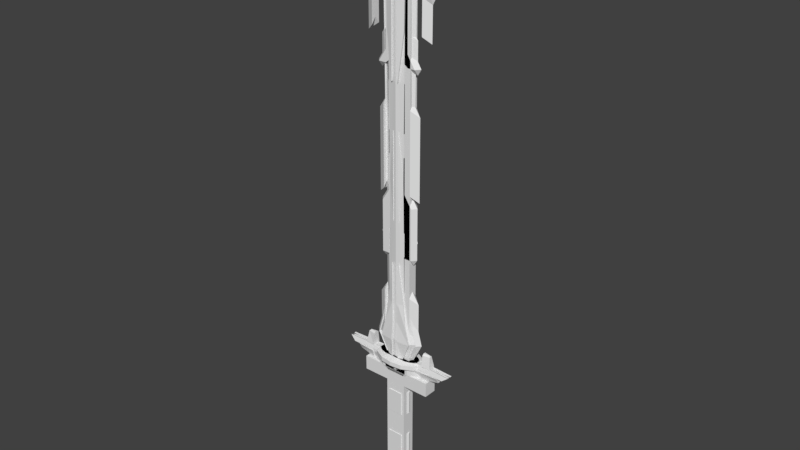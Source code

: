 # Source: Swords.blend  (saved by Blender 2.80.75; exported with 4.5.12 LTS)
import bpy
from mathutils import Matrix  # noqa: F401  (used for matrix-valued properties, if any)

bpy.ops.wm.read_factory_settings(use_empty=True)
scene = bpy.context.scene
scene.name = 'Scene'

# ---- collections
col_blades = bpy.data.collections.new('Blades'); scene.collection.children.link(col_blades)
col_whip = bpy.data.collections.new('Whip'); col_blades.children.link(col_whip)
col_reinforced = bpy.data.collections.new('Reinforced'); col_blades.children.link(col_reinforced)
col_absorb = bpy.data.collections.new('Absorb'); col_blades.children.link(col_absorb)
col_guards = bpy.data.collections.new('Guards'); scene.collection.children.link(col_guards)
col_handles = bpy.data.collections.new('Handles'); scene.collection.children.link(col_handles)
col_references = bpy.data.collections.new('References'); scene.collection.children.link(col_references)
col_linked_files = bpy.data.collections.new('Linked Files'); scene.collection.children.link(col_linked_files)

# ---- world
world_world = bpy.data.worlds.new('World'); scene.world = world_world
world_world.color = (0.05088, 0.05088, 0.05088)
world_world.use_sun_shadow = False
world_world.sun_shadow_jitter_overblur = 0.0

# ---- meshes
me_single_sword_reference = bpy.data.meshes.new('Single Sword Reference')
me_single_sword_reference.from_pydata([(0.07, -0.075, 1.49e-08), (0.07, -0.04523, 0.1), (0.25, -0.04523, 0.9), (0.07, -0.075, 0.1), (0.1, -0.025, 1.49e-08), (0.1, 0.0, 1.49e-08), (0.1, 0.0, 0.1), (0.07, 0.0, 0.1), (0.25, 0.0, 0.9), (0.07, -0.04523, 0.9), (0.1, 0.0, 1.49e-08), (0.07, -0.04523, 1.49e-08), (0.07, 0.0, 0.9), (0.1, -0.025, 0.1), (0.25, -0.04523, 1.0), (0.25, 0.0, 1.0), (0.1, -0.04523, 1.0), (0.1, 0.0, 1.0), (0.1, -0.03, 1.0), (0.1, -0.03, 3.7), (-0.07, -0.075, 1.49e-08), (0.0, -0.075, 1.49e-08), (-0.07, -0.04523, 0.1), (-0.25, -0.04523, 0.9), (-0.07, -0.075, 0.1), (0.0, -0.075, 0.1), (0.0, 0.0, 1.49e-08), (-0.1, -0.025, 1.49e-08), (-0.1, 0.0, 1.49e-08), (-0.1, 0.0, 0.1), (-0.07, 0.0, 0.1), (-0.25, 0.0, 0.9), (-0.07, -0.04523, 0.9), (0.0, -0.04523, 0.1), (-0.1, 0.0, 1.49e-08), (-0.07, -0.04523, 1.49e-08), (0.0, 0.0, 0.1), (0.0, -0.04523, 0.9), (-0.07, 0.0, 0.9), (-0.1, -0.025, 0.1), (0.0, -0.04523, 1.49e-08), (-0.25, -0.04523, 1.0), (-0.25, 0.0, 1.0), (-0.1, -0.04523, 1.0), (-0.1, 0.0, 1.0), (0.0, -0.04523, 1.0), (0.0, 0.0, 1.0), (-0.1, 0.0, 1.0), (-0.03, -0.03, 1.0), (-0.1, 0.0, 3.7), (0.1, -0.03, 3.9), (-0.03, -0.03, 3.7), (0.1, 0.0, 4.0), (0.1, 0.0, 3.7), (0.1, 0.0, 3.9)], [], [(3, 13, 1), (12, 8, 2, 9), (3, 25, 21, 0), (7, 1, 13, 6), (40, 11, 0, 21), (26, 10, 11, 40), (0, 4, 13, 3), (6, 13, 4, 5), (1, 33, 25, 3), (1, 9, 37, 33), (36, 7, 10, 26), (7, 12, 9, 1), (10, 7, 6, 5), (11, 10, 5, 4), (11, 4, 0), (2, 8, 15, 14), (14, 15, 17, 16), (2, 14, 16, 9), (16, 45, 9), (37, 9, 45), (46, 45, 16, 17), (50, 51, 19), (18, 19, 51, 48), (24, 22, 39), (38, 32, 23, 31), (24, 20, 21, 25), (30, 29, 39, 22), (40, 21, 20, 35), (26, 40, 35, 34), (20, 24, 39, 27), (29, 28, 27, 39), (22, 24, 25, 33), (22, 33, 37, 32), (36, 26, 34, 30), (30, 22, 32, 38), (34, 28, 29, 30), (35, 27, 28, 34), (35, 20, 27), (23, 41, 42, 31), (41, 43, 44, 42), (23, 32, 43, 41), (43, 32, 45), (37, 45, 32), (46, 44, 43, 45), (52, 49, 51, 50), (47, 48, 51, 49), (50, 19, 53, 54), (50, 54, 52), (19, 18, 17, 53)])
_uv = me_single_sword_reference.uv_layers.new(name='UVMap')
_uv.uv.foreach_set('vector', [0.375, 0.75, 0.375, 0.75, 0.375, 0.75, 0.5, 0.625, 0.625, 0.625, 0.625, 0.75, 0.5, 0.75, 0.375, 0.75, 0.375, 0.875, 0.375, 0.875, 0.375, 0.75, 0.375, 0.625, 0.375, 0.75, 0.375, 0.75, 0.375, 0.625, 0.25, 0.75, 0.375, 0.75, 0.375, 0.75, 0.25, 0.75, 0.25, 0.625, 0.375, 0.625, 0.375, 0.75, 0.25, 0.75, 0.375, 0.75, 0.375, 0.75, 0.375, 0.75, 0.375, 0.75, 0.375, 0.625, 0.375, 0.75, 0.375, 0.75, 0.375, 0.625, 0.375, 0.75, 0.375, 0.875, 0.375, 0.875, 0.375, 0.75, 0.375, 0.75, 0.5, 0.75, 0.5, 0.875, 0.375, 0.875, 0.0, 0.0, 0.0, 0.0, 0.0, 0.0, 0.0, 0.0, 0.375, 0.625, 0.5, 0.625, 0.5, 0.75, 0.375, 0.75, 0.0, 0.0, 0.0, 0.0, 0.0, 0.0, 0.0, 0.0, 0.375, 0.75, 0.375, 0.625, 0.375, 0.625, 0.375, 0.75, 0.375, 0.75, 0.375, 0.75, 0.375, 0.75, 0.625, 0.75, 0.625, 0.625, 0.625, 0.625, 0.625, 0.75, 0.625, 0.75, 0.625, 0.625, 0.625, 0.625, 0.625, 0.75, 0.625, 0.75, 0.625, 0.75, 0.625, 0.75, 0.5, 0.75, 0.625, 0.75, 0.0, 0.0, 0.5, 0.75, 0.5, 0.875, 0.5, 0.75, 0.0, 0.0, 0.0, 0.0, 0.0, 0.0, 0.625, 0.75, 0.625, 0.625, 0.0, 0.0, 0.0, 0.0, 0.0, 0.0, 0.0, 0.0, 0.0, 0.0, 0.0, 0.0, 0.0, 0.0, 0.375, 0.75, 0.375, 0.75, 0.375, 0.75, 0.5, 0.625, 0.5, 0.75, 0.625, 0.75, 0.625, 0.625, 0.375, 0.75, 0.375, 0.75, 0.375, 0.875, 0.375, 0.875, 0.375, 0.625, 0.375, 0.625, 0.375, 0.75, 0.375, 0.75, 0.25, 0.75, 0.25, 0.75, 0.375, 0.75, 0.375, 0.75, 0.25, 0.625, 0.25, 0.75, 0.375, 0.75, 0.375, 0.625, 0.375, 0.75, 0.375, 0.75, 0.375, 0.75, 0.375, 0.75, 0.375, 0.625, 0.375, 0.625, 0.375, 0.75, 0.375, 0.75, 0.375, 0.75, 0.375, 0.75, 0.375, 0.875, 0.375, 0.875, 0.375, 0.75, 0.375, 0.875, 0.5, 0.875, 0.5, 0.75, 0.0, 0.0, 0.0, 0.0, 0.0, 0.0, 0.0, 0.0, 0.375, 0.625, 0.375, 0.75, 0.5, 0.75, 0.5, 0.625, 0.0, 0.0, 0.0, 0.0, 0.0, 0.0, 0.0, 0.0, 0.375, 0.75, 0.375, 0.75, 0.375, 0.625, 0.375, 0.625, 0.375, 0.75, 0.375, 0.75, 0.375, 0.75, 0.625, 0.75, 0.625, 0.75, 0.625, 0.625, 0.625, 0.625, 0.625, 0.75, 0.625, 0.75, 0.625, 0.625, 0.625, 0.625, 0.625, 0.75, 0.5, 0.75, 0.625, 0.75, 0.625, 0.75, 0.625, 0.75, 0.5, 0.75, 0.0, 0.0, 0.5, 0.875, 0.0, 0.0, 0.5, 0.75, 0.0, 0.0, 0.625, 0.625, 0.625, 0.75, 0.0, 0.0, 0.0, 0.0, 0.0, 0.0, 0.0, 0.0, 0.0, 0.0, 0.0, 0.0, 0.0, 0.0, 0.0, 0.0, 0.0, 0.0, 0.0, 0.0, 0.0, 0.0, 0.0, 0.0, 0.0, 0.0, 0.0, 0.0, 0.0, 0.0, 0.0, 0.0, 0.0, 0.0, 0.0, 0.0, 0.0, 0.0, 0.0, 0.0])
me_single_sword_reference.use_remesh_preserve_volume = False
me_single_sword_reference.use_remesh_preserve_attributes = False
me_single_sword_reference.use_mirror_vertex_groups = False
me_single_sword_reference.update()
me_plane_007 = bpy.data.meshes.new('Plane.007')
me_plane_007.from_pydata([(0.045, -0.03, 2.5), (0.096, 0.0, 2.5), (0.0, -0.03, 2.68), (0.14, 0.0, 0.85), (0.045, -0.03, 0.8), (0.09, 0.0, 1.67), (0.045, -0.03, 0.85), (0.075, 0.0, 1.7), (0.075, -0.015, 2.0), (0.11, 0.0, 1.96), (0.11, 0.0, 2.25), (0.08, 0.0, 2.68), (0.05, 0.0, 2.789), (0.0, 0.0, 2.9), (0.0675, -0.0225, 0.25), (0.045, -0.03, 1.7), (0.045, -0.03, 1.0), (0.045, -0.03, 1.67), (0.045, -0.03, 2.0), (0.045, -0.03, 2.25), (0.045, -0.03, 0.4), (0.0675, -0.0225, 0.85), (0.045, -0.03, 0.1), (0.1, 0.0, -2.98e-08), (0.045, -0.03, -2.98e-08), (0.14, 0.0, 0.25), (0.09, 0.0, 1.0), (0.075, 0.0, 2.0), (0.09, 0.0, 0.8), (0.09, 0.0, 0.4), (0.09, 0.0, 0.1), (0.0675, -0.0225, 1.0), (0.0675, -0.0225, 0.4), (0.0675, -0.0225, 0.8), (0.0675, -0.0225, 0.1), (0.0725, -0.015, -2.98e-08), (0.045, 0.0, 2.5), (0.0, 0.0, 2.68), (0.045, 0.0, 0.8), (0.045, 0.0, 0.85), (0.0, 0.0, 2.9), (0.045, 0.0, 1.7), (0.045, 0.0, 1.0), (0.045, 0.0, 1.67), (0.045, 0.0, 2.0), (0.045, 0.0, 2.25), (0.045, 0.0, 0.4), (0.045, 0.0, 0.1), (0.045, 0.0, -2.98e-08), (0.041, 0.0, 2.04), (0.076, 0.0, 2.0)], [(49, 50)], [(12, 13, 2), (12, 2, 11), (1, 11, 2, 0), (18, 8, 19), (21, 31, 16, 6), (0, 19, 10, 1), (7, 8, 18, 15), (9, 10, 19, 8), (32, 20, 22, 34, 14), (34, 22, 24, 35), (34, 30, 25, 14), (35, 23, 30, 34), (32, 14, 25, 29), (3, 21, 33, 28), (31, 21, 3, 26), (4, 20, 32, 33), (29, 28, 33, 32), (21, 6, 4, 33), (8, 27, 9), (7, 27, 8), (26, 5, 17, 31), (16, 31, 17), (5, 7, 15, 17), (18, 19, 45, 44), (24, 22, 47, 48), (0, 2, 37, 36), (16, 17, 43, 42), (20, 4, 38, 46), (6, 16, 42, 39), (22, 20, 46, 47), (2, 13, 40, 37), (17, 15, 41, 43), (19, 0, 36, 45), (4, 6, 39, 38), (15, 18, 44, 41)])
_uv = me_plane_007.uv_layers.new(name='UVMap')
_uv.uv.foreach_set('vector', [0.0, 0.0, 0.0, 0.0, 0.0, 0.0, 0.0, 0.0, 0.0, 0.0, 0.0, 0.0, 0.0, 0.0, 0.0, 0.0, 0.0, 0.0, 1.0, 1.0, 0.0, 0.0, 0.0, 0.0, 0.0, 0.0, 0.0, 0.0, 0.0, 0.0, 0.0, 0.0, 0.0, 0.0, 1.0, 1.0, 0.0, 0.0, 0.0, 0.0, 0.0, 0.0, 0.0, 0.0, 0.0, 0.0, 0.0, 0.0, 0.0, 0.0, 0.0, 0.0, 0.0, 0.0, 0.0, 0.0, 0.0, 0.0, 0.0, 0.0, 0.0, 0.0, 0.0, 0.0, 0.0, 0.0, 0.0, 0.0, 0.0, 0.0, 0.0, 0.0, 0.0, 0.0, 0.0, 0.0, 0.0, 0.0, 0.0, 0.0, 0.0, 0.0, 0.0, 0.0, 0.0, 0.0, 0.0, 0.0, 0.0, 0.0, 0.0, 0.0, 0.0, 0.0, 0.0, 0.0, 0.0, 0.0, 0.0, 0.0, 0.0, 0.0, 0.0, 0.0, 0.0, 0.0, 0.0, 0.0, 0.0, 0.0, 0.0, 0.0, 0.0, 0.0, 0.0, 0.0, 0.0, 0.0, 0.0, 0.0, 0.0, 0.0, 0.0, 0.0, 0.0, 0.0, 0.0, 0.0, 0.0, 0.0, 0.0, 0.0, 0.0, 0.0, 0.0, 0.0, 0.0, 0.0, 0.0, 0.0, 0.0, 0.0, 0.0, 0.0, 0.0, 0.0, 0.0, 0.0, 0.0, 0.0, 0.0, 0.0, 0.0, 0.0, 0.0, 0.0, 0.0, 0.0, 0.0, 0.0, 0.0, 0.0, 0.0, 0.0, 0.0, 0.0, 0.0, 0.0, 0.0, 0.0, 0.0, 0.0, 0.0, 0.0, 0.0, 0.0, 0.0, 0.0, 0.0, 0.0, 0.0, 0.0, 0.0, 0.0, 0.0, 0.0, 0.0, 0.0, 0.0, 0.0, 1.0, 1.0, 0.0, 0.0, 0.0, 0.0, 1.0, 1.0, 0.0, 0.0, 0.0, 0.0, 0.0, 0.0, 0.0, 0.0, 0.0, 0.0, 0.0, 0.0, 0.0, 0.0, 0.0, 0.0, 0.0, 0.0, 0.0, 0.0, 0.0, 0.0, 0.0, 0.0, 0.0, 0.0, 0.0, 0.0, 0.0, 0.0, 0.0, 0.0, 0.0, 0.0, 0.0, 0.0, 0.0, 0.0, 0.0, 0.0, 0.0, 0.0, 0.0, 0.0, 0.0, 0.0, 0.0, 0.0, 0.0, 0.0, 1.0, 1.0, 1.0, 1.0, 0.0, 0.0, 0.0, 0.0, 0.0, 0.0, 0.0, 0.0, 0.0, 0.0, 0.0, 0.0, 0.0, 0.0, 0.0, 0.0, 0.0, 0.0])
me_plane_007.use_remesh_preserve_volume = False
me_plane_007.use_remesh_preserve_attributes = False
me_plane_007.use_mirror_vertex_groups = False
me_plane_007.update()
me_plane_009 = bpy.data.meshes.new('Plane.009')
me_plane_009.from_pydata([(0.045, -0.03, 2.5), (0.0, -0.03, 2.5), (0.0, -0.03, 2.68), (0.045, -0.03, 0.8), (0.0, -0.03, 2.25), (0.045, -0.03, 1.7), (0.045, -0.03, 1.0), (0.045, -0.03, 1.67), (0.045, -0.03, 2.0), (0.045, -0.03, 2.25), (0.045, -0.03, 0.4), (0.0, -0.03, 0.8), (0.0, -0.03, 1.7), (0.0, -0.03, 1.0), (0.0, -0.03, 1.67), (0.0, -0.03, 2.0), (0.0, -0.03, 0.4), (0.045, -0.03, 0.1), (0.0, -0.03, 0.1), (0.045, -0.03, -2.98e-08), (0.0, -0.03, -2.98e-08)], [], [(0, 2, 1), (6, 13, 11, 3), (5, 12, 14, 7), (8, 15, 12, 5), (3, 11, 16, 10), (7, 14, 13, 6), (9, 4, 15, 8), (1, 4, 9, 0), (10, 16, 18, 17), (17, 18, 20, 19)])
_uv = me_plane_009.uv_layers.new(name='UVMap')
_uv.uv.foreach_set('vector', [1.0, 1.0, 0.0, 0.0, 0.0, 0.0, 0.0, 0.0, 0.0, 0.0, 0.0, 0.0, 0.0, 0.0, 0.0, 0.0, 0.0, 0.0, 0.0, 0.0, 0.0, 0.0, 0.0, 0.0, 0.0, 0.0, 0.0, 0.0, 0.0, 0.0, 0.0, 0.0, 0.0, 0.0, 0.0, 0.0, 0.0, 0.0, 0.0, 0.0, 0.0, 0.0, 0.0, 0.0, 0.0, 0.0, 0.0, 0.0, 0.0, 0.0, 0.0, 0.0, 0.0, 0.0, 0.0, 0.0, 0.0, 0.0, 0.0, 0.0, 1.0, 1.0, 0.0, 0.0, 0.0, 0.0, 0.0, 0.0, 0.0, 0.0, 0.0, 0.0, 0.0, 0.0, 0.0, 0.0, 0.0, 0.0])
me_plane_009.use_remesh_preserve_volume = False
me_plane_009.use_remesh_preserve_attributes = False
me_plane_009.use_mirror_vertex_groups = False
me_plane_009.update()
me_plane_004 = bpy.data.meshes.new('Plane.004')
me_plane_004.from_pydata([(5.96e-08, -0.03, 0.0), (0.05, -0.02, 0.0), (0.0, -0.03, 0.2), (0.05, -0.02, 0.15), (0.1, 0.0, 0.0), (0.1, 0.0, 0.1), (0.0, 0.0, 0.2), (0.05, 0.0, 0.15), (5.96e-08, -0.03, 0.2), (0.05, -0.02, 0.15), (0.0, -0.03, 0.4), (0.05, -0.02, 0.35), (0.1, 0.0, 0.1), (0.1, 0.0, 0.3), (0.0, 0.0, 0.4), (0.05, 0.0, 0.35), (5.96e-08, -0.03, 0.4), (0.05, -0.02, 0.35), (0.0, -0.03, 0.6), (0.05, -0.02, 0.55), (0.1, 0.0, 0.3), (0.1, 0.0, 0.5), (0.0, 0.0, 0.6), (0.05, 0.0, 0.55), (5.96e-08, -0.03, 0.6), (0.05, -0.02, 0.55), (0.0, -0.03, 0.8), (0.05, -0.02, 0.75), (0.1, 0.0, 0.5), (0.1, 0.0, 0.7), (0.0, 0.0, 0.8), (0.05, 0.0, 0.75), (5.96e-08, -0.03, 0.8), (0.05, -0.02, 0.75), (0.0, -0.03, 1.0), (0.05, -0.02, 0.95), (0.1, 0.0, 0.7), (0.1, 0.0, 0.9), (0.0, 0.0, 1.0), (0.05, 0.0, 0.95), (5.96e-08, -0.03, 1.0), (0.05, -0.02, 0.95), (0.0, -0.03, 1.2), (0.05, -0.02, 1.15), (0.1, 0.0, 0.9), (0.1, 0.0, 1.1), (0.0, 0.0, 1.2), (0.05, 0.0, 1.15), (5.96e-08, -0.03, 1.2), (0.05, -0.02, 1.15), (0.0, -0.03, 1.4), (0.05, -0.02, 1.35), (0.1, 0.0, 1.1), (0.1, 0.0, 1.3), (0.0, 0.0, 1.4), (0.05, 0.0, 1.35), (5.96e-08, -0.03, 1.4), (0.05, -0.02, 1.35), (0.0, -0.03, 1.6), (0.05, -0.02, 1.55), (0.1, 0.0, 1.3), (0.1, 0.0, 1.5), (0.0, 0.0, 1.6), (0.05, 0.0, 1.55), (5.96e-08, -0.03, 1.6), (0.05, -0.02, 1.55), (0.0, -0.03, 1.8), (0.05, -0.02, 1.75), (0.1, 0.0, 1.5), (0.1, 0.0, 1.7), (0.0, 0.0, 1.8), (0.05, 0.0, 1.75), (5.96e-08, -0.03, 1.8), (0.05, -0.02, 1.75), (0.0, -0.03, 2.0), (0.05, -0.02, 1.95), (0.1, 0.0, 1.7), (0.1, 0.0, 1.9), (0.0, 0.0, 2.0), (0.05, 0.0, 1.95), (5.96e-08, -0.03, 2.0), (0.05, -0.02, 1.95), (0.0, -0.03, 2.2), (0.05, -0.02, 2.15), (0.1, 0.0, 1.9), (0.1, 0.0, 2.1), (0.0, 0.0, 2.2), (0.05, 0.0, 2.15), (5.96e-08, -0.03, 2.2), (0.05, -0.02, 2.15), (0.0, -0.03, 2.4), (0.05, -0.02, 2.35), (0.1, 0.0, 2.1), (0.1, 0.0, 2.3), (0.0, 0.0, 2.4), (0.05, 0.0, 2.35), (5.96e-08, -0.03, 2.4), (0.05, -0.02, 2.35), (0.0, -0.03, 2.6), (0.05, -0.02, 2.55), (0.1, 0.0, 2.3), (0.1, 0.0, 2.5), (0.0, 0.0, 2.6), (0.05, 0.0, 2.55), (5.96e-08, -0.03, 2.6), (0.05, -0.02, 2.55), (0.1, 0.0, 2.5), (0.1, 0.0, 2.6), (0.0, 0.0, 2.9)], [], [(0, 1, 3, 2), (3, 1, 4, 5), (2, 3, 7, 6), (3, 5, 7), (8, 9, 11, 10), (11, 9, 12, 13), (10, 11, 15, 14), (11, 13, 15), (16, 17, 19, 18), (19, 17, 20, 21), (18, 19, 23, 22), (19, 21, 23), (24, 25, 27, 26), (27, 25, 28, 29), (26, 27, 31, 30), (27, 29, 31), (32, 33, 35, 34), (35, 33, 36, 37), (34, 35, 39, 38), (35, 37, 39), (40, 41, 43, 42), (43, 41, 44, 45), (42, 43, 47, 46), (43, 45, 47), (48, 49, 51, 50), (51, 49, 52, 53), (50, 51, 55, 54), (51, 53, 55), (56, 57, 59, 58), (59, 57, 60, 61), (58, 59, 63, 62), (59, 61, 63), (64, 65, 67, 66), (67, 65, 68, 69), (66, 67, 71, 70), (67, 69, 71), (72, 73, 75, 74), (75, 73, 76, 77), (74, 75, 79, 78), (75, 77, 79), (80, 81, 83, 82), (83, 81, 84, 85), (82, 83, 87, 86), (83, 85, 87), (88, 89, 91, 90), (91, 89, 92, 93), (90, 91, 95, 94), (91, 93, 95), (96, 97, 99, 98), (99, 97, 100, 101), (98, 99, 103, 102), (99, 101, 103), (105, 108, 104), (106, 107, 105), (108, 105, 107)])
_uv = me_plane_004.uv_layers.new(name='UVMap')
_uv.uv.foreach_set('vector', [0.0, 0.0, 1.0, 0.0, 1.0, 1.0, 0.0, 1.0, 1.0, 1.0, 1.0, 0.0, 1.0, 0.0, 1.0, 1.0, 0.0, 1.0, 1.0, 1.0, 1.0, 1.0, 0.0, 1.0, 1.0, 1.0, 1.0, 1.0, 1.0, 1.0, 0.0, 0.0, 1.0, 0.0, 1.0, 1.0, 0.0, 1.0, 1.0, 1.0, 1.0, 0.0, 1.0, 0.0, 1.0, 1.0, 0.0, 1.0, 1.0, 1.0, 1.0, 1.0, 0.0, 1.0, 1.0, 1.0, 1.0, 1.0, 1.0, 1.0, 0.0, 0.0, 1.0, 0.0, 1.0, 1.0, 0.0, 1.0, 1.0, 1.0, 1.0, 0.0, 1.0, 0.0, 1.0, 1.0, 0.0, 1.0, 1.0, 1.0, 1.0, 1.0, 0.0, 1.0, 1.0, 1.0, 1.0, 1.0, 1.0, 1.0, 0.0, 0.0, 1.0, 0.0, 1.0, 1.0, 0.0, 1.0, 1.0, 1.0, 1.0, 0.0, 1.0, 0.0, 1.0, 1.0, 0.0, 1.0, 1.0, 1.0, 1.0, 1.0, 0.0, 1.0, 1.0, 1.0, 1.0, 1.0, 1.0, 1.0, 0.0, 0.0, 1.0, 0.0, 1.0, 1.0, 0.0, 1.0, 1.0, 1.0, 1.0, 0.0, 1.0, 0.0, 1.0, 1.0, 0.0, 1.0, 1.0, 1.0, 1.0, 1.0, 0.0, 1.0, 1.0, 1.0, 1.0, 1.0, 1.0, 1.0, 0.0, 0.0, 1.0, 0.0, 1.0, 1.0, 0.0, 1.0, 1.0, 1.0, 1.0, 0.0, 1.0, 0.0, 1.0, 1.0, 0.0, 1.0, 1.0, 1.0, 1.0, 1.0, 0.0, 1.0, 1.0, 1.0, 1.0, 1.0, 1.0, 1.0, 0.0, 0.0, 1.0, 0.0, 1.0, 1.0, 0.0, 1.0, 1.0, 1.0, 1.0, 0.0, 1.0, 0.0, 1.0, 1.0, 0.0, 1.0, 1.0, 1.0, 1.0, 1.0, 0.0, 1.0, 1.0, 1.0, 1.0, 1.0, 1.0, 1.0, 0.0, 0.0, 1.0, 0.0, 1.0, 1.0, 0.0, 1.0, 1.0, 1.0, 1.0, 0.0, 1.0, 0.0, 1.0, 1.0, 0.0, 1.0, 1.0, 1.0, 1.0, 1.0, 0.0, 1.0, 1.0, 1.0, 1.0, 1.0, 1.0, 1.0, 0.0, 0.0, 1.0, 0.0, 1.0, 1.0, 0.0, 1.0, 1.0, 1.0, 1.0, 0.0, 1.0, 0.0, 1.0, 1.0, 0.0, 1.0, 1.0, 1.0, 1.0, 1.0, 0.0, 1.0, 1.0, 1.0, 1.0, 1.0, 1.0, 1.0, 0.0, 0.0, 1.0, 0.0, 1.0, 1.0, 0.0, 1.0, 1.0, 1.0, 1.0, 0.0, 1.0, 0.0, 1.0, 1.0, 0.0, 1.0, 1.0, 1.0, 1.0, 1.0, 0.0, 1.0, 1.0, 1.0, 1.0, 1.0, 1.0, 1.0, 0.0, 0.0, 1.0, 0.0, 1.0, 1.0, 0.0, 1.0, 1.0, 1.0, 1.0, 0.0, 1.0, 0.0, 1.0, 1.0, 0.0, 1.0, 1.0, 1.0, 1.0, 1.0, 0.0, 1.0, 1.0, 1.0, 1.0, 1.0, 1.0, 1.0, 0.0, 0.0, 1.0, 0.0, 1.0, 1.0, 0.0, 1.0, 1.0, 1.0, 1.0, 0.0, 1.0, 0.0, 1.0, 1.0, 0.0, 1.0, 1.0, 1.0, 1.0, 1.0, 0.0, 1.0, 1.0, 1.0, 1.0, 1.0, 1.0, 1.0, 0.0, 0.0, 1.0, 0.0, 1.0, 1.0, 0.0, 1.0, 1.0, 1.0, 1.0, 0.0, 1.0, 0.0, 1.0, 1.0, 0.0, 1.0, 1.0, 1.0, 1.0, 1.0, 0.0, 1.0, 1.0, 1.0, 1.0, 1.0, 1.0, 1.0, 0.0, 0.0, 0.0, 0.0, 0.0, 0.0, 0.0, 0.0, 0.0, 0.0, 0.0, 0.0, 0.0, 0.0, 0.0, 0.0, 0.0, 0.0])
me_plane_004.use_remesh_preserve_volume = False
me_plane_004.use_remesh_preserve_attributes = False
me_plane_004.use_mirror_vertex_groups = False
me_plane_004.update()
me_plane = bpy.data.meshes.new('Plane')
me_plane.from_pydata([(0.03, -0.02, 0.12), (0.0, -0.02, 0.16), (0.04, -0.02, 0.16), (0.05, 0.0, 0.12), (0.06, 0.0, 0.16), (0.0, 0.0, 0.11), (0.03, 0.0, 0.12), (0.04, 0.0, 0.09), (0.02, -0.015, 0.25), (0.04, 0.0, 0.26), (0.0, -0.01, 0.28), (0.03, 0.0, 0.29), (0.0, -0.01, 0.12), (0.03, -0.01, 0.12), (0.0, -0.015, 0.25), (0.0, 0.0, 0.34), (0.0, -0.02, 0.19), (0.03, -0.02, 0.19), (0.05, 0.0, 0.2), (0.01, -0.01, 0.28), (0.0, -0.01, 0.31)], [(10, 15)], [(1, 2, 17, 16), (13, 0, 2), (2, 0, 3, 4), (7, 3, 0), (7, 0, 6), (10, 14, 8, 19), (2, 1, 12, 13), (6, 13, 12, 5), (17, 2, 4, 18), (16, 17, 8, 14), (8, 17, 18, 9), (20, 19, 11, 15), (9, 11, 19, 8), (10, 19, 20)])
_uv = me_plane.uv_layers.new(name='UVMap')
_uv.uv.foreach_set('vector', [0.0, 0.5, 1.0, 0.5, 0.0, 0.0, 0.0, 0.0, 1.0, 0.0, 1.0, 0.0, 1.0, 0.5, 1.0, 0.5, 1.0, 0.0, 1.0, 0.0, 1.0, 0.5, 0.0, 0.0, 0.0, 0.0, 0.0, 0.0, 0.0, 0.0, 1.0, 0.0, 1.0, 0.0, 0.0, 0.0, 0.0, 0.0, 1.0, 1.0, 0.0, 0.0, 1.0, 0.5, 0.0, 0.5, 0.0, 0.0, 1.0, 0.0, 0.0, 0.0, 1.0, 0.0, 0.0, 0.0, 0.0, 0.0, 0.0, 0.0, 1.0, 0.5, 1.0, 0.5, 0.0, 0.0, 0.0, 0.0, 0.0, 0.0, 1.0, 1.0, 0.0, 0.0, 1.0, 1.0, 0.0, 0.0, 0.0, 0.0, 1.0, 1.0, 0.0, 0.0, 0.0, 0.0, 0.0, 0.0, 0.0, 0.0, 1.0, 1.0, 0.0, 0.0, 0.0, 0.0, 1.0, 1.0, 0.0, 0.0, 0.0, 0.0, 0.0, 0.0])
me_plane.use_remesh_preserve_volume = False
me_plane.use_remesh_preserve_attributes = False
me_plane.use_mirror_vertex_groups = False
me_plane.update()
me_plane_006 = bpy.data.meshes.new('Plane.006')
me_plane_006.from_pydata([(0.03, 0.0, 0.12), (0.03, -0.01, 0.06), (0.04, -0.01, 0.09), (0.0, 0.0, 0.11), (0.0, -0.02, 0.06), (0.0, -0.02, 0.09), (0.01, -0.02, 0.06), (0.02, -0.02, 0.09), (0.0, -0.01, 0.12), (0.03, -0.01, 0.12), (0.0, 0.0, -1.118e-08), (0.04, 0.0, 0.09), (0.0, -0.05, -0.05), (0.0, -0.05, -0.1), (0.1, -0.05, -0.05), (0.0, -0.05, 0.0), (0.1, -0.05, -0.1), (0.1, 0.0, 0.0), (0.1, 0.0, -0.1), (0.0, 0.0, 0.0), (0.04, -0.05, -0.1), (0.04, -0.05, 0.0), (0.04, -0.05, -0.05), (0.1, -0.05, 0.0), (0.17, -0.025, -0.05), (0.14, 0.0, 0.0), (0.18, -0.025, -0.1), (0.18, 0.0, -0.1), (0.04, -0.04, -0.15), (0.07, 0.0, -0.15), (0.0, -0.04, -0.15), (0.14, -0.025, 0.0), (0.17, 0.0, -0.05), (0.04, -0.01, 0.03), (0.0, -0.02, 0.03), (0.02, -0.02, 0.03), (0.08, -0.01, 0.0), (0.0, -0.02, 0.0), (0.06, -0.02, 0.0), (0.03, 0.0, 0.06), (0.04, 0.0, 0.03), (0.08, 0.0, 0.0)], [], [(8, 9, 0, 3), (2, 7, 6, 1), (9, 7, 2, 0), (5, 7, 9, 8), (4, 6, 7, 5), (2, 11, 0), (21, 15, 12, 22), (22, 12, 13, 20), (21, 22, 14, 23), (23, 19, 21), (21, 19, 15), (19, 23, 17), (20, 16, 14, 22), (14, 16, 26, 24), (17, 23, 31, 25), (23, 14, 24, 31), (27, 32, 24, 26), (31, 24, 32, 25), (16, 18, 27, 26), (13, 30, 28, 20), (18, 16, 29), (16, 20, 28, 29), (1, 6, 35, 33), (6, 4, 34, 35), (33, 35, 38, 36), (35, 34, 37, 38), (33, 36, 41, 40), (1, 33, 40, 39), (1, 39, 11, 2)])
_uv = me_plane_006.uv_layers.new(name='UVMap')
_uv.uv.foreach_set('vector', [0.0, 0.0, 0.0, 0.0, 0.0, 0.0, 0.0, 0.0, 0.0, 0.0, 0.5, 0.5, 0.5, 0.0, 0.0, 0.0, 0.0, 0.0, 0.5, 0.5, 0.0, 0.0, 0.0, 0.0, 0.0, 0.5, 0.5, 0.5, 0.0, 0.0, 0.0, 0.0, 0.0, 0.0, 0.5, 0.0, 0.5, 0.5, 0.0, 0.5, 0.0, 0.0, 0.0, 0.0, 0.0, 0.0, 0.0, 0.0, 0.0, 0.0, 0.0, 0.0, 0.0, 0.0, 0.0, 0.0, 0.0, 0.0, 0.0, 0.0, 0.0, 0.0, 0.0, 0.0, 0.0, 0.0, 0.0, 0.0, 0.0, 0.0, 0.0, 0.0, 0.0, 0.0, 0.0, 0.0, 0.0, 0.0, 0.0, 0.0, 0.0, 0.0, 0.0, 0.0, 0.0, 0.0, 0.0, 0.0, 0.0, 0.0, 0.0, 0.0, 0.0, 0.0, 0.0, 0.0, 0.0, 0.0, 0.0, 0.0, 0.0, 0.0, 0.0, 0.0, 0.0, 0.0, 0.0, 0.0, 0.0, 0.0, 0.0, 0.0, 0.0, 0.0, 0.0, 0.0, 0.0, 0.0, 0.0, 0.0, 0.0, 0.0, 0.0, 0.0, 0.0, 0.0, 0.0, 0.0, 0.0, 0.0, 0.0, 0.0, 0.0, 0.0, 0.0, 0.0, 0.0, 0.0, 0.0, 0.0, 0.0, 0.0, 0.0, 0.0, 0.0, 0.0, 0.625, 1.0, 0.625, 1.0, 0.0, 0.0, 0.0, 0.0, 0.0, 0.0, 0.75, 1.0, 0.0, 0.0, 0.0, 0.0, 0.625, 1.0, 0.75, 1.0, 0.0, 0.0, 0.5, 0.0, 0.5, 0.0, 0.0, 0.0, 0.5, 0.0, 0.0, 0.0, 0.0, 0.0, 0.5, 0.0, 0.0, 0.0, 0.5, 0.0, 0.5, 0.0, 0.0, 0.0, 0.5, 0.0, 0.0, 0.0, 0.0, 0.0, 0.5, 0.0, 0.0, 0.0, 0.0, 0.0, 0.0, 0.0, 0.0, 0.0, 0.0, 0.0, 0.0, 0.0, 0.0, 0.0, 0.0, 0.0, 0.0, 0.0, 0.0, 0.0, 0.0, 0.0, 0.0, 0.0])
me_plane_006.use_remesh_preserve_volume = False
me_plane_006.use_remesh_preserve_attributes = False
me_plane_006.use_mirror_vertex_groups = False
me_plane_006.update()
me_plane_015 = bpy.data.meshes.new('Plane.015')
me_plane_015.from_pydata([(0.03, -0.02, 0.12), (0.0, -0.02, 0.16), (0.04, -0.02, 0.16), (0.05, 0.0, 0.12), (0.06, 0.0, 0.16), (0.0, 0.0, 0.11), (0.03, 0.0, 0.12), (0.04, 0.0, 0.09), (0.03, -0.015, 0.26), (0.04, 0.0, 0.26), (0.03, 0.0, 0.26), (0.0, 0.0, 0.27), (0.0, -0.01, 0.12), (0.03, -0.01, 0.12), (0.03, -0.015, 0.43), (0.03, -0.01, 0.445), (0.0, -0.007, 0.445), (0.03, 0.0, 0.445), (0.03, -0.01, 0.46), (0.0, -0.005, 0.45), (0.03, 0.0, 0.46), (0.0, -0.005, 0.44), (0.0, -0.02, 0.2), (0.03, -0.02, 0.2), (0.05, 0.0, 0.2), (0.03, 0.0, 0.29), (0.03, -0.01, 0.26), (0.0, -0.01, 0.26), (0.03, 0.0, 0.43), (0.0, 0.0, 0.44), (0.0, 0.0, 0.45)], [(29, 30)], [(1, 2, 23, 22), (13, 0, 2), (2, 0, 3, 4), (7, 3, 0), (7, 0, 6), (8, 25, 10), (2, 1, 12, 13), (30, 19, 18, 20), (6, 13, 12, 5), (23, 2, 4, 24), (27, 22, 23, 26), (8, 23, 24, 9), (23, 8, 26), (9, 25, 8), (11, 27, 26, 10), (17, 15, 14, 28), (29, 28, 14, 21), (18, 19, 16, 15), (20, 18, 15, 17), (16, 21, 14, 15)])
_uv = me_plane_015.uv_layers.new(name='UVMap')
_uv.uv.foreach_set('vector', [0.0, 0.5, 1.0, 0.5, 0.0, 0.0, 0.0, 0.0, 1.0, 0.0, 1.0, 0.0, 1.0, 0.5, 1.0, 0.5, 1.0, 0.0, 1.0, 0.0, 1.0, 0.5, 0.0, 0.0, 0.0, 0.0, 0.0, 0.0, 0.0, 0.0, 1.0, 0.0, 1.0, 0.0, 1.0, 1.0, 0.0, 0.0, 1.0, 1.0, 1.0, 0.5, 0.0, 0.5, 0.0, 0.0, 1.0, 0.0, 0.0, 0.0, 0.0, 0.0, 0.0, 0.0, 0.0, 0.0, 0.0, 0.0, 1.0, 0.0, 0.0, 0.0, 0.0, 0.0, 0.0, 0.0, 1.0, 0.5, 1.0, 0.5, 0.0, 0.0, 0.0, 0.0, 0.0, 0.0, 0.0, 0.0, 0.0, 0.0, 1.0, 1.0, 0.0, 0.0, 0.0, 0.0, 1.0, 1.0, 0.0, 0.0, 1.0, 1.0, 0.0, 0.0, 1.0, 1.0, 0.0, 0.0, 1.0, 1.0, 0.0, 0.0, 0.0, 0.0, 0.0, 0.0, 0.0, 0.0, 0.0, 0.0, 0.0, 0.0, 0.0, 0.0, 0.0, 0.0, 0.0, 0.0, 0.0, 0.0, 0.0, 0.0, 0.0, 0.0, 0.0, 0.0, 0.0, 0.0, 0.0, 0.0, 0.0, 0.0, 0.0, 0.0, 0.0, 0.0, 0.0, 0.0, 0.0, 0.0, 0.0, 0.0, 0.0, 0.0, 0.0, 0.0, 0.0, 0.0])
me_plane_015.use_remesh_preserve_volume = False
me_plane_015.use_remesh_preserve_attributes = False
me_plane_015.use_mirror_vertex_groups = False
me_plane_015.update()
me_plane_014 = bpy.data.meshes.new('Plane.014')
me_plane_014.from_pydata([(-0.05324, -0.03, -1.192e-07), (0.0, -0.04, -1.192e-07), (0.09129, 0.0, -1.192e-07), (-0.09129, 0.0, -1.192e-07), (-0.05324, 0.0, -1.192e-07), (0.0, 0.0, -1.192e-07)], [], [(0, 4, 5, 1), (0, 3, 4)])
_uv = me_plane_014.uv_layers.new(name='UVMap')
_uv.uv.foreach_set('vector', [0.0, 0.0, 0.0, 0.0, 0.0, 0.0, 0.0, 0.0, 0.0, 0.0, 0.0, 0.0, 0.0, 0.0])
me_plane_014.use_remesh_preserve_volume = False
me_plane_014.use_remesh_preserve_attributes = False
me_plane_014.use_mirror_vertex_groups = False
me_plane_014.update()
me_plane_001 = bpy.data.meshes.new('Plane.001')
me_plane_001.from_pydata([(0.1038, 0.0, 2.54), (0.0, 0.0, 2.9), (0.1572, 0.0, 0.13), (0.06309, -0.03, 2.4), (0.1009, 0.0, 0.4027), (0.0895, 0.0, 1.247), (0.08455, 0.0, 2.698), (0.1207, 0.0, 0.2612), (0.09835, 0.0, 2.151), (0.1002, 0.0, 2.4), (0.05934, -0.03, 2.5), (0.03659, -0.025, 2.62), (0.0, -0.0175, 2.72), (0.05929, -0.03, 2.16), (0.05929, -0.03, 0.4029), (0.05129, -0.03, 1.25), (0.07529, -0.04, 0.2612), (0.09129, 0.0, -1.192e-07), (0.05324, -0.03, -1.192e-07), (0.1092, -0.04, 0.13), (0.0, -0.04, 2.4), (0.0, -0.04, 2.5), (0.0, -0.03, 2.62), (0.0, -0.04, 2.16), (0.0, -0.04, 0.4029), (0.0, -0.04, 1.25), (0.0, -0.04, 0.2612), (0.0, -0.04, -1.192e-07), (0.0, -0.05, 0.13), (0.0, -0.06, -0.07), (0.0, -0.05, -0.1), (0.13, -0.02, -0.03), (0.0, -0.06, -0.01), (0.09, -0.02, -0.1), (0.13, 0.0, 0.0), (0.09, 0.0, -0.1), (0.04, -0.04, -0.1), (0.05, -0.05, -0.01), (0.035, -0.055, -0.055), (0.13, -0.02, -0.01), (0.1552, -0.02, -0.01097), (0.04, -0.04, -0.15), (0.07, 0.0, -0.15), (0.0, -0.04, -0.15), (0.1876, -0.02, -0.01767), (0.2161, -0.02, -0.02816), (0.22, 0.0, -0.02), (0.19, 0.0, -0.01), (0.34, -0.02, -0.02), (0.15, 0.0, -1.863e-09), (0.21, -0.01, -0.05166), (0.251, -0.02, -0.02009), (0.27, -0.02, -0.03073), (0.21, -0.02, -0.04073), (0.1546, -0.02, -0.03436), (0.35, 0.0, -0.04), (0.38, 0.0, -0.03), (0.4, 0.0, -0.01), (0.25, 0.0, -0.01), (0.29, 0.0, -0.05), (0.21, 0.0, -0.06), (0.15, 0.0, -0.06), (0.12, 0.0, -0.07), (0.3055, -0.02, -0.01796), (0.1189, -0.01, -0.05908), (0.15, -0.01, -0.05166), (0.3729, -0.01, -0.01565), (0.348, -0.01, -0.03057), (0.2816, -0.01, -0.04139), (0.3, 0.0, -0.01), (0.35, 0.0, -0.01), (0.0, -0.05, 0.0), (0.05, -0.04, 0.0), (0.11, 0.0, 0.0), (0.11, -0.02, 0.0), (0.1167, -0.02, -0.05333)], [(17, 34)], [(1, 12, 11, 6), (6, 11, 10, 0), (3, 9, 0, 10), (13, 8, 9, 3), (5, 8, 13, 15), (2, 7, 16, 19), (7, 4, 14, 16), (15, 14, 4, 5), (17, 2, 19, 18), (15, 13, 23, 25), (18, 19, 28, 27), (16, 14, 24, 26), (13, 3, 20, 23), (3, 10, 21, 20), (19, 16, 26, 28), (14, 15, 25, 24), (10, 11, 22, 21), (12, 22, 11), (18, 74, 73, 17), (18, 27, 71, 72), (39, 34, 73, 74), (38, 29, 30, 36), (37, 38, 31, 39), (39, 74, 72, 37), (72, 74, 18), (30, 43, 41, 36), (35, 33, 42), (33, 36, 41, 42), (68, 50, 60, 59), (66, 67, 55, 56), (44, 45, 46, 47), (50, 65, 61, 60), (40, 44, 47, 49), (45, 51, 58, 46), (62, 61, 65, 64), (67, 68, 59, 55), (48, 67, 66), (53, 54, 65, 50), (52, 53, 50, 68), (75, 64, 65, 31), (39, 31, 54, 40), (40, 54, 53, 44), (45, 44, 53), (45, 53, 52, 51), (48, 63, 51, 52), (58, 51, 63, 69), (48, 70, 69, 63), (48, 52, 68, 67), (70, 66, 57), (57, 66, 56), (70, 48, 66), (39, 40, 49, 34), (37, 72, 71, 32), (32, 29, 38, 37), (36, 33, 75, 38), (31, 38, 75), (65, 54, 31), (33, 64, 75), (35, 62, 64, 33)])
_uv = me_plane_001.uv_layers.new(name='UVMap')
_uv.uv.foreach_set('vector', [0.0, 0.0, 0.0, 0.0, 0.0, 0.0, 0.0, 0.0, 0.0, 0.0, 0.0, 0.0, 0.0, 0.0, 0.0, 0.0, 0.0, 0.0, 0.0, 0.0, 0.0, 0.0, 0.0, 0.0, 0.0, 0.0, 0.0, 0.0, 0.0, 0.0, 0.0, 0.0, 0.0, 0.0, 0.0, 0.0, 0.0, 0.0, 0.0, 0.0, 0.0, 0.0, 0.0, 0.0, 0.0, 0.0, 0.0, 0.0, 0.0, 0.0, 0.0, 0.0, 0.0, 0.0, 0.0, 0.0, 0.0, 0.0, 0.0, 0.0, 0.0, 0.0, 0.0, 0.0, 0.0, 0.0, 0.0, 0.0, 0.0, 0.0, 0.0, 0.0, 0.0, 0.0, 0.0, 0.0, 0.0, 0.0, 0.0, 0.0, 0.0, 0.0, 0.0, 0.0, 0.0, 0.0, 0.0, 0.0, 0.0, 0.0, 0.0, 0.0, 0.0, 0.0, 0.0, 0.0, 0.0, 0.0, 0.0, 0.0, 0.0, 0.0, 0.0, 0.0, 0.0, 0.0, 0.0, 0.0, 0.0, 0.0, 0.0, 0.0, 0.0, 0.0, 0.0, 0.0, 0.0, 0.0, 0.0, 0.0, 0.0, 0.0, 0.0, 0.0, 0.0, 0.0, 0.0, 0.0, 0.0, 0.0, 0.0, 0.0, 0.0, 0.0, 0.0, 0.0, 0.0, 0.0, 0.0, 0.0, 0.0, 0.0, 0.0, 0.0, 0.0, 0.0, 0.0, 0.0, 0.0, 0.0, 0.0, 0.0, 0.0, 0.0, 0.0, 0.0, 0.0, 0.0, 0.0, 0.0, 0.0, 0.0, 0.0, 0.0, 0.0, 0.0, 0.0, 0.0, 0.0, 0.0, 0.0, 0.0, 0.0, 0.0, 0.0, 0.0, 0.0, 0.0, 0.0, 0.0, 0.0, 0.0, 0.0, 0.0, 0.0, 0.0, 0.0, 0.0, 0.0, 0.0, 0.0, 0.0, 0.0, 0.0, 0.0, 0.0, 0.0, 0.0, 0.625, 1.0, 0.625, 1.0, 0.0, 0.0, 0.0, 0.0, 0.0, 0.0, 0.75, 1.0, 0.0, 0.0, 0.0, 0.0, 0.625, 1.0, 0.75, 1.0, 0.0, 0.0, 0.0, 0.0, 0.0, 0.0, 0.0, 0.0, 0.0, 0.0, 0.0, 0.0, 0.0, 0.0, 0.0, 0.0, 0.0, 0.0, 0.0, 0.0, 0.0, 0.0, 0.0, 0.0, 0.0, 0.0, 0.0, 0.0, 0.0, 0.0, 0.0, 0.0, 0.0, 0.0, 0.0, 0.0, 0.0, 0.0, 0.0, 0.0, 0.0, 0.0, 0.0, 0.0, 0.0, 0.0, 0.0, 0.0, 0.0, 0.0, 0.0, 0.0, 0.0, 0.0, 0.0, 0.0, 0.0, 0.0, 0.0, 0.0, 0.0, 0.0, 0.0, 0.0, 0.0, 0.0, 0.0, 0.0, 0.0, 0.0, 0.0, 0.0, 0.0, 0.0, 0.0, 0.0, 0.0, 0.0, 0.0, 0.0, 0.0, 0.0, 0.0, 0.0, 0.0, 0.0, 0.0, 0.0, 0.0, 0.0, 0.0, 0.0, 0.0, 0.0, 0.0, 0.0, 0.0, 0.0, 0.0, 0.0, 0.0, 0.0, 0.0, 0.0, 0.0, 0.0, 0.0, 0.0, 0.0, 0.0, 0.0, 0.0, 0.0, 0.0, 0.0, 0.0, 0.0, 0.0, 0.0, 0.0, 0.0, 0.0, 0.0, 0.0, 0.0, 0.0, 0.0, 0.0, 0.0, 0.0, 0.0, 0.0, 0.0, 0.0, 0.0, 0.0, 0.0, 0.0, 0.0, 0.0, 0.0, 0.0, 0.0, 0.0, 0.0, 0.0, 0.0, 0.0, 0.0, 0.0, 0.0, 0.0, 0.0, 0.0, 0.0, 0.0, 0.0, 0.0, 0.0, 0.0, 0.0, 0.0, 0.0, 0.0, 0.0, 0.0, 0.0, 0.0, 0.0, 0.0, 0.0, 0.0, 0.0, 0.0, 0.0, 0.0, 0.0, 0.0, 0.0, 0.0, 0.0, 0.0, 0.0, 0.0, 0.0, 0.0, 0.0, 0.0, 0.0, 0.0, 0.0, 0.0, 0.0, 0.0, 0.0, 0.0, 0.0, 0.0, 0.0, 0.0, 0.0, 0.0, 0.0, 0.0, 0.0, 0.0, 0.0, 0.0, 0.0, 0.0, 0.0, 0.0, 0.0, 0.0, 0.0, 0.0, 0.0, 0.0, 0.0, 0.0, 0.0, 0.0, 0.0, 0.0, 0.0, 0.0, 0.0, 0.0, 0.0, 0.0, 0.0, 0.0])
me_plane_001.use_remesh_preserve_volume = False
me_plane_001.use_remesh_preserve_attributes = False
me_plane_001.use_mirror_vertex_groups = False
me_plane_001.update()
me_plane_017 = bpy.data.meshes.new('Plane.017')
me_plane_017.from_pydata([(0.1138, 0.0, 2.54), (0.0, 0.0, 2.92), (0.1672, 0.0, 0.13), (0.06309, -0.03, 2.4), (0.1109, 0.0, 0.4027), (0.09455, 0.0, 2.698), (0.1307, 0.0, 0.2612), (0.1083, 0.0, 2.151), (0.1102, 0.0, 2.4), (0.05934, -0.03, 2.5), (0.03659, -0.025, 2.62), (0.0, -0.0175, 2.72), (0.05929, -0.03, 2.16), (0.05929, -0.03, 0.4029), (0.05129, -0.03, 1.25), (0.07529, -0.04, 0.2612), (0.1013, 0.0, -1.192e-07), (0.05324, -0.03, -1.192e-07), (0.1092, -0.04, 0.13), (0.02, -0.04, 2.4), (0.02, -0.04, 2.5), (0.0, -0.03, 2.62), (0.02, -0.04, 2.16), (0.02, -0.04, 0.4029), (0.02, -0.04, 1.25), (0.02, -0.04, 0.2612), (0.02, -0.04, -1.192e-07), (0.02, -0.05, 0.13), (0.09164, -0.015, 2.4), (0.0, -0.00875, 2.83), (0.07057, -0.0125, 2.659), (0.09159, -0.015, 2.52), (0.08882, -0.015, 2.155), (0.108, -0.02, 0.2612), (0.08227, -0.015, -1.192e-07), (0.1432, -0.02, 0.13), (0.1054, 0.0, 1.849), (0.1024, 0.0, 1.548), (0.08601, -0.015, 1.853), (0.1109, 0.0, 0.4027), (0.09905, -0.0175, 0.332), (0.02, -0.04, 1.553), (0.02, -0.04, 1.857), (0.02, -0.04, 0.6853), (0.02, -0.04, 0.9676), (0.1513, -0.01, -1.192e-07), (0.4013, -0.01, -0.01), (0.3613, -0.02, -0.04), (0.1613, -0.02, -0.03), (0.1513, -0.01, -0.06), (0.2913, -0.01, -0.05)], [(4, 6), (4, 39)], [(28, 8, 0, 31), (32, 7, 8, 28), (22, 42, 12), (17, 18, 27, 26), (15, 13, 23, 25), (12, 3, 19, 22), (3, 9, 20, 19), (18, 15, 25, 27), (14, 24, 41), (9, 10, 21, 20), (11, 21, 10), (16, 2, 35, 34), (40, 6, 39), (2, 6, 33, 35), (36, 7, 32, 38), (5, 30, 31, 0), (1, 29, 30, 5), (37, 36, 38), (6, 40, 33), (23, 13, 43), (24, 14, 44), (45, 48, 47, 46), (50, 47, 48, 49)])
_uv = me_plane_017.uv_layers.new(name='UVMap')
_uv.uv.foreach_set('vector', [0.0, 0.0, 0.0, 0.0, 0.0, 0.0, 0.0, 0.0, 0.0, 0.0, 0.0, 0.0, 0.0, 0.0, 0.0, 0.0, 0.0, 0.0, 0.0, 0.0, 0.0, 0.0, 0.0, 0.0, 0.0, 0.0, 0.0, 0.0, 0.0, 0.0, 0.0, 0.0, 0.0, 0.0, 0.0, 0.0, 0.0, 0.0, 0.0, 0.0, 0.0, 0.0, 0.0, 0.0, 0.0, 0.0, 0.0, 0.0, 0.0, 0.0, 0.0, 0.0, 0.0, 0.0, 0.0, 0.0, 0.0, 0.0, 0.0, 0.0, 0.0, 0.0, 0.0, 0.0, 0.0, 0.0, 0.0, 0.0, 0.0, 0.0, 0.0, 0.0, 0.0, 0.0, 0.0, 0.0, 0.0, 0.0, 0.0, 0.0, 0.0, 0.0, 0.0, 0.0, 0.0, 0.0, 0.0, 0.0, 0.0, 0.0, 0.0, 0.0, 0.0, 0.0, 0.0, 0.0, 0.0, 0.0, 0.0, 0.0, 0.0, 0.0, 0.0, 0.0, 0.0, 0.0, 0.0, 0.0, 0.0, 0.0, 0.0, 0.0, 0.0, 0.0, 0.0, 0.0, 0.0, 0.0, 0.0, 0.0, 0.0, 0.0, 0.0, 0.0, 0.0, 0.0, 0.0, 0.0, 0.0, 0.0, 0.0, 0.0, 0.0, 0.0, 0.0, 0.0, 0.0, 0.0, 0.0, 0.0, 0.0, 0.0, 0.0, 0.0, 0.0, 0.0, 0.0, 0.0, 0.0, 0.0, 0.0, 0.0, 0.0, 0.0, 0.0, 0.0, 0.0, 0.0, 0.0, 0.0, 0.0, 0.0, 0.0, 0.0, 0.0, 0.0, 0.0, 0.0])
me_plane_017.use_remesh_preserve_volume = False
me_plane_017.use_remesh_preserve_attributes = False
me_plane_017.use_mirror_vertex_groups = False
me_plane_017.update()
me_plane_010 = bpy.data.meshes.new('Plane.010')
me_plane_010.from_pydata([(0.0, -0.03, 0.14), (0.06, -0.03, 0.14), (0.1, -0.03, 0.14), (0.1, -0.03, 0.46), (0.0, -0.03, 0.45), (0.06, -0.03, 0.49), (0.0, -0.03, 0.79), (0.06, -0.03, 0.74), (0.0, -0.03, 0.95), (0.06, -0.03, 0.9), (0.06, -0.03, 1.16), (0.0, -0.03, 1.16), (0.06, -0.03, 1.4), (0.0, -0.03, 1.35), (0.06, -0.03, 1.55), (0.0, -0.03, 1.5), (0.06, -0.03, 1.85), (0.0, -0.03, 1.9), (0.1, -0.03, 1.16), (0.1, -0.03, 1.7), (0.02, -0.03, 2.0), (0.02, -0.03, 2.2), (0.08, -0.03, 1.95), (0.08, -0.03, 2.15), (0.0, -0.03, 0.34), (0.06, -0.03, 0.38), (0.02, -0.03, 2.5), (0.08, -0.03, 2.45), (0.18, -0.03, 2.15), (0.18, -0.03, 2.45), (0.12, -0.03, 2.5), (0.18, -0.03, 2.75), (0.12, -0.03, 2.8), (0.16, -0.03, 3.05), (0.1, -0.03, 3.1), (0.16, -0.03, 2.95), (0.1, -0.03, 3.0), (0.16, -0.03, 3.1), (0.1503, -0.03, 3.185), (0.1209, -0.03, 3.24), (0.1, -0.03, 3.26), (0.1, -0.03, 3.185), (0.06, -0.03, 0.1), (0.06, -0.03, -4.47e-08), (0.0, -0.03, 0.1), (0.0, -0.03, 0.0), (0.11, 0.0, 0.0), (0.0, 0.03, 0.14), (0.06, 0.03, 0.14), (0.11, 0.0, 0.1), (0.1, 0.03, 0.14), (0.15, 0.0, 0.1), (0.1, 0.03, 0.46), (0.15, 0.0, 0.42), (0.0, 0.03, 0.45), (0.06, 0.03, 0.49), (0.0, 0.03, 0.79), (0.06, 0.03, 0.74), (0.0, 0.03, 0.95), (0.06, 0.03, 0.9), (0.06, 0.03, 1.16), (0.11, 0.03, 0.86), (0.11, 0.0, 1.12), (0.0, 0.03, 1.16), (0.06, 0.03, 1.4), (0.0, 0.03, 1.35), (0.06, 0.03, 1.55), (0.0, 0.03, 1.5), (0.06, 0.03, 1.85), (0.0, 0.03, 1.9), (0.1, 0.03, 1.16), (0.1, 0.03, 1.7), (0.13, 0.0, 1.91), (0.02, 0.03, 2.0), (0.13, 0.0, 2.11), (0.02, 0.03, 2.2), (0.15, 0.0, 1.66), (0.08, 0.03, 1.95), (0.08, 0.03, 2.15), (0.0, 0.03, 0.34), (0.06, 0.03, 0.38), (0.02, 0.03, 2.5), (0.08, 0.03, 2.45), (0.18, 0.03, 2.15), (0.23, 0.0, 2.11), (0.18, 0.03, 2.45), (0.27, 0.0, 2.41), (0.12, 0.03, 2.5), (0.18, 0.03, 2.75), (0.23, -1.865e-16, 2.74), (0.12, 0.03, 2.8), (0.16, 0.03, 3.05), (0.21, -0.03, 3.01), (0.1, 0.03, 3.1), (0.1, -0.03, 3.3), (0.2, -0.03, 3.109), (0.1882, -0.03, 3.195), (0.1587, -0.03, 3.249), (0.16, 0.03, 2.95), (0.21, -0.03, 2.91), (0.1, 0.03, 3.0), (0.16, 0.03, 3.1), (0.1503, 0.03, 3.185), (0.1209, 0.03, 3.24), (0.1, 0.03, 3.26), (0.1, 0.03, 3.185), (0.06, 0.03, 0.1), (0.06, 0.03, -4.47e-08), (0.0, 0.03, 0.1), (0.0, 0.03, 0.0), (0.06, 0.0, 0.18), (0.06, 0.0, 0.34), (0.0, 0.0, 0.3), (0.0, 0.0, 0.41), (0.06, 0.0, 0.45), (0.0, 0.0, 0.83), (0.06, 0.0, 0.78), (0.06, 0.0, 0.49), (0.06, 0.0, 0.74), (0.0, 0.0, 0.99), (0.06, 0.0, 0.94), (0.1, 0.0, 0.5), (0.06, 0.0, 1.2), (0.06, 0.0, 1.36), (0.0, 0.0, 1.31), (0.06, 0.0, 1.51), (0.0, 0.0, 1.46), (0.06, 0.0, 1.89), (0.0, 0.0, 1.94), (0.06, 0.0, 1.55), (0.06, 0.0, 1.85), (0.02, 0.0, 2.04), (0.08, 0.0, 1.99), (0.02, 0.0, 2.54), (0.1, 0.0, 1.74), (0.08, 0.0, 2.49), (0.08, 0.0, 2.19), (0.08, 0.0, 2.45), (0.18, 0.0, 2.49), (0.12, 0.0, 2.54), (0.18, 0.0, 2.19), (0.12, 0.0, 2.84), (0.18, 0.0, 2.79), (0.16, 0.0, 2.99), (0.1, 0.0, 3.04), (0.1, 0.0, 3.1), (0.1, 0.0, 3.185), (0.02, 0.0, 2.2), (0.1, 0.0, 0.18), (0.1, 0.0, 1.2), (0.0, 0.0, 0.0), (0.0, -0.06, -0.05), (0.0, -0.05, -0.1), (0.2, -0.04, -0.04), (0.0, -0.05, 0.0), (0.2, -0.02, -0.1), (0.08, -0.05, -0.1), (0.08, -0.05, 0.0), (0.08, -0.05, -0.05), (0.26, -0.025, -2.687e-09), (0.2, -0.02, 0.08), (0.25, -0.01, 0.08), (0.32, -0.01, -0.08), (0.04, -0.04, -0.15), (0.0, -0.04, -0.15), (0.0, 0.06, -0.05), (0.0, 0.05, -0.1), (0.2, 0.04, -0.04), (0.0, 0.05, 0.0), (0.2, 0.02, -0.1), (0.15, 0.0, -0.1), (0.0, 0.0, 0.0), (0.08, 0.05, -0.1), (0.08, 0.05, 0.0), (0.08, 0.05, -0.05), (0.26, 0.025, 2.687e-09), (0.2, 0.02, 0.08), (0.25, 0.01, 0.08), (0.32, 0.01, -0.08), (0.32, 0.0, -0.04), (0.04, 0.04, -0.15), (0.07, 0.0, -0.15), (0.0, 0.04, -0.15), (0.32, 0.0, -0.08), (0.15, -0.02, -0.1), (0.2, -0.03, -7.451e-09), (0.2, 0.0, -0.1), (0.32, -0.03, -0.04), (0.15, 0.02, -0.1), (0.2, 0.03, 0.0), (0.32, 0.03, -0.04), (0.15, -0.03, 0.0), (0.15, -0.04, -0.04), (0.15, 0.0, 0.0), (0.15, 0.03, 0.0), (0.15, 0.04, -0.04), (0.2, 0.0, -0.04), (0.15, 0.0, 1.12), (0.15, 0.0, -0.04), (0.33, -0.0175, -0.045), (0.33, -0.005, -0.07), (0.33, 0.0, -0.045), (0.33, 0.0, -0.07), (0.33, 0.0175, -0.045), (0.33, 0.005, -0.07), (0.24, -1.676e-08, 0.09), (0.2, 0.008, 0.09), (0.24, -1.397e-08, 0.09), (0.2, -0.008, 0.09), (0.2, -0.008, 0.09), (0.155, 0.0, 1.95), (0.135, 0.0, 0.84), (0.135, 0.0, 1.08), (0.13, 0.0, 1.99), (0.27, 0.0, 2.67), (0.2509, -4.705e-09, 3.045), (0.16, 0.03, 3.05), (0.2436, -3.498e-09, 3.135), (0.2192, -5.187e-09, 3.233), (0.1799, -8.617e-09, 3.307), (0.25, 0.0, 2.87), (0.11, 0.0, 0.69), (0.135, 0.0, 0.73), (0.06, -0.03, 0.73), (0.08, 0.03, 2.03), (0.06, 0.0, 0.77), (0.06, 0.03, 0.73), (0.1, 0.0, 3.38), (0.08, -0.03, 2.03), (0.18, -0.03, 2.37), (0.23, 0.0, 2.33), (0.23, -0.03, 2.41), (0.23, -0.03, 2.71), (0.18, 0.03, 2.37), (0.23, 0.03, 2.41), (0.23, 0.03, 2.71), (0.16, 0.03, 2.95), (0.13, -0.03, 1.95), (0.13, 0.015, 1.95), (0.16, 0.03, 3.1), (0.1503, 0.03, 3.185), (0.1209, 0.03, 3.24), (0.1, 0.03, 3.26), (0.21, 0.03, 3.01), (0.1, 0.03, 3.3), (0.2, 0.03, 3.109), (0.1882, 0.03, 3.195), (0.1587, 0.03, 3.249), (0.21, 0.03, 2.91), (0.1, 0.0, 3.3), (0.21, 0.0, 2.91), (0.1, 0.0, 3.26), (0.11, -0.03, 0.86), (0.11, -0.03, 1.08), (0.11, -0.03, 0.73), (0.11, 0.03, 1.08), (0.11, 0.03, 0.73)], [(20, 26), (73, 81), (209, 208)], [(42, 43, 46, 49), (2, 51, 53, 3), (1, 42, 49), (4, 5, 7, 6), (62, 10, 253), (10, 12, 13, 11), (15, 14, 16, 17), (22, 23, 21, 20), (8, 9, 10, 11), (0, 1, 25, 24), (72, 238, 210), (21, 23, 27, 26), (230, 84, 83, 233), (30, 29, 31, 32), (89, 142, 31, 232), (34, 36, 35, 33), (33, 35, 99, 92), (96, 97, 39, 38), (96, 38, 37, 95), (34, 33, 37, 41), (37, 38, 39, 41), (40, 41, 39), (94, 40, 39, 97), (92, 95, 37, 33), (43, 42, 44, 45), (0, 44, 42, 1), (25, 1, 110, 111), (1, 49, 110), (112, 24, 25, 111), (5, 4, 113, 114), (6, 7, 116, 115), (7, 5, 117, 118), (7, 118, 116), (5, 114, 117), (9, 8, 119, 120), (223, 254, 252, 9), (53, 121, 3), (12, 10, 122, 123), (13, 12, 123, 124), (62, 122, 10), (14, 15, 126, 125), (17, 16, 127, 128), (16, 14, 129, 130), (16, 130, 127), (14, 125, 129), (22, 20, 131, 132), (22, 132, 72), (19, 76, 134), (26, 27, 135, 133), (74, 136, 23), (27, 23, 136, 137), (135, 27, 137), (21, 147, 131, 20), (29, 30, 139, 138), (84, 28, 140), (28, 29, 138, 140), (141, 139, 30, 32), (31, 142, 141, 32), (35, 36, 144, 143), (99, 35, 143, 250), (34, 41, 146, 145), (34, 145, 144, 36), (21, 26, 133, 147), (51, 2, 148), (2, 3, 121, 148), (18, 19, 134, 149), (43, 45, 150), (43, 150, 46), (106, 49, 46, 107), (50, 52, 53, 51), (48, 49, 106), (54, 56, 57, 55), (10, 9, 252, 253), (60, 63, 65, 64), (67, 69, 68, 66), (77, 73, 75, 78), (58, 63, 60, 59), (47, 79, 80, 48), (224, 213, 238), (75, 81, 82, 78), (87, 90, 88, 85), (93, 91, 98, 100), (220, 248, 243, 215), (246, 245, 239, 240), (246, 240, 241, 247), (93, 105, 101, 91), (101, 105, 103, 102), (104, 103, 105), (244, 247, 241, 242), (245, 217, 215, 243), (107, 109, 108, 106), (47, 48, 106, 108), (80, 111, 110, 48), (48, 110, 49), (112, 111, 80, 79), (55, 114, 113, 54), (56, 115, 116, 57), (57, 118, 117, 55), (57, 116, 118), (55, 117, 114), (59, 120, 119, 58), (253, 252, 211, 212), (53, 52, 121), (64, 123, 122, 60), (65, 124, 123, 64), (62, 60, 122), (66, 125, 126, 67), (69, 128, 127, 68), (68, 130, 129, 66), (68, 127, 130), (66, 129, 125), (77, 132, 131, 73), (77, 72, 132), (71, 134, 76), (81, 133, 135, 82), (74, 78, 136), (82, 137, 136, 78), (135, 137, 82), (75, 73, 131, 147), (85, 138, 139, 87), (84, 140, 83), (83, 140, 138, 85), (141, 90, 87, 139), (231, 229, 230), (88, 90, 141, 142), (98, 143, 144, 100), (243, 216, 239, 245), (93, 145, 146, 105), (93, 100, 144, 145), (216, 243, 248, 236), (75, 147, 133, 81), (51, 148, 50), (50, 148, 121, 52), (70, 149, 134, 71), (107, 150, 109), (107, 46, 150), (157, 154, 151, 158), (158, 151, 152, 156), (157, 158, 192, 191), (191, 171, 157), (157, 171, 154), (171, 191, 193), (156, 184, 192, 158), (162, 187, 153, 155), (161, 160, 185, 159), (207, 206, 208), (203, 204, 178, 190), (186, 183, 162, 155), (152, 164, 163, 156), (170, 184, 181), (184, 156, 163, 181), (173, 174, 165, 168), (174, 172, 166, 165), (173, 194, 195, 174), (194, 173, 171), (173, 168, 171), (171, 193, 194), (172, 174, 195, 188), (178, 169, 167, 190), (177, 175, 189, 176), (205, 161, 177), (203, 190, 179, 201), (186, 169, 178, 183), (166, 172, 180, 182), (170, 181, 188), (188, 181, 180, 172), (155, 153, 196, 186), (186, 196, 167, 169), (167, 196, 179, 190), (153, 187, 179, 196), (206, 176, 160, 208), (161, 159, 175, 177), (185, 189, 175, 159), (160, 176, 189, 185), (149, 197, 18), (149, 70, 197), (18, 197, 76, 19), (70, 71, 76, 197), (192, 198, 193, 191), (192, 184, 170, 198), (195, 198, 170, 188), (195, 194, 193, 198), (200, 202, 201, 199), (179, 187, 199, 201), (162, 183, 202, 200), (187, 162, 200, 199), (204, 203, 201, 202), (178, 204, 202, 183), (207, 209, 160, 161), (207, 177, 176, 206), (227, 94, 97, 219), (254, 223, 221), (95, 217, 218, 96), (99, 220, 215, 92), (96, 218, 219, 97), (92, 215, 217, 95), (255, 212, 211, 61), (223, 225, 221), (226, 221, 225), (120, 59, 226, 225), (9, 120, 225, 223), (229, 28, 84, 230), (233, 234, 230), (231, 232, 31, 29), (232, 214, 89), (214, 232, 231, 86), (231, 29, 229), (234, 86, 230), (214, 235, 89), (89, 235, 88, 142), (214, 86, 234, 235), (88, 235, 234, 85), (234, 233, 85), (86, 231, 230), (238, 72, 77), (72, 210, 237), (72, 237, 22), (213, 237, 210), (210, 238, 213), (23, 228, 213, 74), (78, 74, 213, 224), (238, 77, 224), (228, 22, 237), (228, 237, 213), (246, 218, 217, 245), (247, 219, 218, 246), (244, 227, 219, 247), (94, 249, 251, 40), (227, 249, 94), (40, 251, 146, 41), (146, 251, 242, 105), (242, 251, 249, 244), (227, 244, 249), (99, 250, 220), (248, 220, 250), (250, 143, 236, 248), (222, 254, 221), (62, 253, 212), (252, 254, 222, 211), (61, 59, 60, 255), (212, 255, 62), (60, 62, 255), (222, 221, 256), (221, 226, 256), (61, 256, 226, 59), (61, 211, 222, 256)])
_uv = me_plane_010.uv_layers.new(name='UVMap')
_uv.uv.foreach_set('vector', [0.112, 0.1706, 0.112, 0.1474, 0.1236, 0.1474, 0.1236, 0.1706, 0.1213, 0.1799, 0.1329, 0.1706, 0.1329, 0.2447, 0.1213, 0.2539, 0.112, 0.1799, 0.112, 0.1706, 0.1236, 0.1706, 0.09813, 0.2516, 0.112, 0.2609, 0.112, 0.3188, 0.09813, 0.3304, 0.09813, 0.4068, 0.09118, 0.416, 0.09118, 0.3975, 0.112, 0.416, 0.112, 0.4716, 0.09813, 0.46, 0.09813, 0.416, 0.09813, 0.4947, 0.112, 0.5063, 0.112, 0.5758, 0.09813, 0.5874, 0.1167, 0.5989, 0.1167, 0.6452, 0.1028, 0.6568, 0.1028, 0.6105, 0.09813, 0.3674, 0.112, 0.3558, 0.112, 0.416, 0.09813, 0.416, 0.09813, 0.1799, 0.112, 0.1799, 0.112, 0.2354, 0.09813, 0.2262, 0.1282, 0.5897, 0.1282, 0.5989, 0.134, 0.5989, 0.1028, 0.6568, 0.1167, 0.6452, 0.1167, 0.7147, 0.1028, 0.7263, 0.1514, 0.6869, 0.1514, 0.636, 0.1398, 0.6452, 0.1398, 0.6962, 0.1259, 0.7263, 0.1398, 0.7147, 0.1398, 0.7842, 0.1259, 0.7957, 0.1514, 0.7818, 0.1398, 0.7934, 0.1398, 0.7842, 0.1514, 0.7749, 0.1213, 0.8652, 0.1213, 0.842, 0.1352, 0.8305, 0.1352, 0.8536, 0.1352, 0.8536, 0.1352, 0.8305, 0.1468, 0.8212, 0.1468, 0.8444, 0.1417, 0.8871, 0.1349, 0.8997, 0.1261, 0.8976, 0.1329, 0.885, 0.1417, 0.8871, 0.1329, 0.885, 0.1352, 0.8652, 0.1444, 0.8673, 0.1213, 0.8652, 0.1352, 0.8536, 0.1352, 0.8652, 0.1213, 0.885, 0.1352, 0.8652, 0.1329, 0.885, 0.1261, 0.8976, 0.1213, 0.885, 0.1213, 0.9022, 0.1213, 0.885, 0.1261, 0.8976, 0.1213, 0.9115, 0.1213, 0.9022, 0.1261, 0.8976, 0.1349, 0.8997, 0.1468, 0.8444, 0.1444, 0.8673, 0.1352, 0.8652, 0.1352, 0.8536, 0.112, 0.1474, 0.112, 0.1706, 0.09813, 0.1706, 0.09813, 0.1474, 0.09813, 0.1799, 0.09813, 0.1706, 0.112, 0.1706, 0.112, 0.1799, 0.09118, 0.2354, 0.09118, 0.1799, 0.09813, 0.1891, 0.09813, 0.2262, 0.09118, 0.1799, 0.09813, 0.1706, 0.09813, 0.1891, 0.09813, 0.2169, 0.09813, 0.2262, 0.112, 0.2354, 0.112, 0.2262, 0.112, 0.2609, 0.09813, 0.2516, 0.09813, 0.2424, 0.112, 0.2516, 0.09813, 0.3304, 0.112, 0.3188, 0.112, 0.328, 0.09813, 0.3396, 0.09118, 0.3188, 0.09118, 0.2609, 0.09813, 0.2609, 0.09813, 0.3188, 0.09118, 0.3188, 0.09813, 0.3188, 0.09813, 0.328, 0.09118, 0.2609, 0.09813, 0.2516, 0.09813, 0.2609, 0.112, 0.3558, 0.09813, 0.3674, 0.09813, 0.3767, 0.112, 0.3651, 0.112, 0.3165, 0.1236, 0.3165, 0.1236, 0.3466, 0.112, 0.3558, 0.09813, 0.2447, 0.09813, 0.2632, 0.09118, 0.2539, 0.09118, 0.4716, 0.09118, 0.416, 0.09813, 0.4253, 0.09813, 0.4623, 0.09813, 0.46, 0.112, 0.4716, 0.112, 0.4623, 0.09813, 0.4508, 0.09813, 0.4068, 0.09813, 0.4253, 0.09118, 0.416, 0.112, 0.5063, 0.09813, 0.4947, 0.09813, 0.4855, 0.112, 0.4971, 0.09813, 0.5874, 0.112, 0.5758, 0.112, 0.585, 0.09813, 0.5966, 0.09118, 0.5758, 0.09118, 0.5063, 0.09813, 0.5063, 0.09813, 0.5758, 0.09118, 0.5758, 0.09813, 0.5758, 0.09813, 0.585, 0.09118, 0.5063, 0.09813, 0.4971, 0.09813, 0.5063, 0.1167, 0.5989, 0.1028, 0.6105, 0.1028, 0.6198, 0.1167, 0.6082, 0.09118, 0.5989, 0.09813, 0.6082, 0.09813, 0.5897, 0.09118, 0.5411, 0.09813, 0.5318, 0.09813, 0.5503, 0.1028, 0.7263, 0.1167, 0.7147, 0.1167, 0.724, 0.1028, 0.7355, 0.09813, 0.636, 0.09813, 0.6545, 0.09118, 0.6452, 0.09118, 0.7147, 0.09118, 0.6452, 0.09813, 0.6545, 0.09813, 0.7147, 0.09813, 0.724, 0.09118, 0.7147, 0.09813, 0.7147, 0.09118, 0.6568, 0.09813, 0.6568, 0.09813, 0.6198, 0.09118, 0.6105, 0.1398, 0.7147, 0.1259, 0.7263, 0.1259, 0.7355, 0.1398, 0.724, 0.09813, 0.636, 0.09118, 0.6452, 0.09813, 0.6545, 0.09118, 0.6452, 0.09118, 0.7147, 0.09813, 0.724, 0.09813, 0.6545, 0.09813, 0.805, 0.09813, 0.7355, 0.09118, 0.7263, 0.09118, 0.7957, 0.1398, 0.7842, 0.1398, 0.7934, 0.1259, 0.805, 0.1259, 0.7957, 0.1352, 0.8305, 0.1213, 0.842, 0.1213, 0.8513, 0.1352, 0.8397, 0.09118, 0.8212, 0.09118, 0.8305, 0.09813, 0.8397, 0.09813, 0.8212, 0.09118, 0.8652, 0.09118, 0.885, 0.09813, 0.885, 0.09813, 0.8652, 0.09118, 0.8652, 0.09813, 0.8652, 0.09813, 0.8513, 0.09118, 0.842, 0.09118, 0.6568, 0.09118, 0.7263, 0.09813, 0.7355, 0.09813, 0.6568, 0.09813, 0.1706, 0.09118, 0.1799, 0.09813, 0.1891, 0.09118, 0.1799, 0.09118, 0.2539, 0.09813, 0.2632, 0.09813, 0.1891, 0.09118, 0.416, 0.09118, 0.5411, 0.09813, 0.5503, 0.09813, 0.4253, 0.1292, 0.04674, 0.1153, 0.04674, 0.1153, 0.05369, 0.1292, 0.04674, 0.1153, 0.05369, 0.1408, 0.05369, 0.112, 0.1706, 0.1236, 0.1706, 0.1236, 0.1474, 0.112, 0.1474, 0.1213, 0.1799, 0.1213, 0.2539, 0.1329, 0.2447, 0.1329, 0.1706, 0.112, 0.1799, 0.1236, 0.1706, 0.112, 0.1706, 0.09813, 0.2516, 0.09813, 0.3304, 0.112, 0.3188, 0.112, 0.2609, 0.112, 0.416, 0.112, 0.3558, 0.1236, 0.3466, 0.1236, 0.3975, 0.112, 0.416, 0.09813, 0.416, 0.09813, 0.46, 0.112, 0.4716, 0.09813, 0.4947, 0.09813, 0.5874, 0.112, 0.5758, 0.112, 0.5063, 0.1167, 0.5989, 0.1028, 0.6105, 0.1028, 0.6568, 0.1167, 0.6452, 0.09813, 0.3674, 0.09813, 0.416, 0.112, 0.416, 0.112, 0.3558, 0.09813, 0.1799, 0.09813, 0.2262, 0.112, 0.2354, 0.112, 0.1799, 0.1167, 0.6175, 0.1282, 0.6082, 0.1282, 0.5989, 0.1028, 0.6568, 0.1028, 0.7263, 0.1167, 0.7147, 0.1167, 0.6452, 0.1259, 0.7263, 0.1259, 0.7957, 0.1398, 0.7842, 0.1398, 0.7147, 0.1213, 0.8652, 0.1352, 0.8536, 0.1352, 0.8305, 0.1213, 0.842, 0.156, 0.8119, 0.1468, 0.8212, 0.1468, 0.8444, 0.1562, 0.8525, 0.1417, 0.8871, 0.1444, 0.8673, 0.1352, 0.8652, 0.1329, 0.885, 0.1417, 0.8871, 0.1329, 0.885, 0.1261, 0.8976, 0.1349, 0.8997, 0.1213, 0.8652, 0.1213, 0.885, 0.1352, 0.8652, 0.1352, 0.8536, 0.1352, 0.8652, 0.1213, 0.885, 0.1261, 0.8976, 0.1329, 0.885, 0.1213, 0.9022, 0.1261, 0.8976, 0.1213, 0.885, 0.1213, 0.9115, 0.1349, 0.8997, 0.1261, 0.8976, 0.1213, 0.9022, 0.1444, 0.8673, 0.1545, 0.8733, 0.1562, 0.8525, 0.1468, 0.8444, 0.112, 0.1474, 0.09813, 0.1474, 0.09813, 0.1706, 0.112, 0.1706, 0.09813, 0.1799, 0.112, 0.1799, 0.112, 0.1706, 0.09813, 0.1706, 0.1051, 0.2354, 0.09813, 0.2262, 0.09813, 0.1891, 0.1051, 0.1799, 0.1051, 0.1799, 0.09813, 0.1891, 0.09813, 0.1706, 0.09813, 0.2169, 0.112, 0.2262, 0.112, 0.2354, 0.09813, 0.2262, 0.112, 0.2609, 0.112, 0.2516, 0.09813, 0.2424, 0.09813, 0.2516, 0.09813, 0.3304, 0.09813, 0.3396, 0.112, 0.328, 0.112, 0.3188, 0.1051, 0.3188, 0.09813, 0.3188, 0.09813, 0.2609, 0.1051, 0.2609, 0.1051, 0.3188, 0.09813, 0.328, 0.09813, 0.3188, 0.1051, 0.2609, 0.09813, 0.2609, 0.09813, 0.2516, 0.112, 0.3558, 0.112, 0.3651, 0.09813, 0.3767, 0.09813, 0.3674, 0.09118, 0.3975, 0.09118, 0.3466, 0.09813, 0.3419, 0.09813, 0.3975, 0.09813, 0.2447, 0.1051, 0.2539, 0.09813, 0.2632, 0.1051, 0.4716, 0.09813, 0.4623, 0.09813, 0.4253, 0.1051, 0.416, 0.09813, 0.46, 0.09813, 0.4508, 0.112, 0.4623, 0.112, 0.4716, 0.09813, 0.4068, 0.1051, 0.416, 0.09813, 0.4253, 0.112, 0.5063, 0.112, 0.4971, 0.09813, 0.4855, 0.09813, 0.4947, 0.09813, 0.5874, 0.09813, 0.5966, 0.112, 0.585, 0.112, 0.5758, 0.1051, 0.5758, 0.09813, 0.5758, 0.09813, 0.5063, 0.1051, 0.5063, 0.1051, 0.5758, 0.09813, 0.585, 0.09813, 0.5758, 0.1051, 0.5063, 0.09813, 0.5063, 0.09813, 0.4971, 0.1167, 0.5989, 0.1167, 0.6082, 0.1028, 0.6198, 0.1028, 0.6105, 0.1051, 0.5989, 0.09813, 0.5897, 0.09813, 0.6082, 0.1051, 0.5411, 0.09813, 0.5503, 0.09813, 0.5318, 0.1028, 0.7263, 0.1028, 0.7355, 0.1167, 0.724, 0.1167, 0.7147, 0.09813, 0.636, 0.1051, 0.6452, 0.09813, 0.6545, 0.1051, 0.7147, 0.09813, 0.7147, 0.09813, 0.6545, 0.1051, 0.6452, 0.09813, 0.724, 0.09813, 0.7147, 0.1051, 0.7147, 0.1051, 0.6568, 0.1051, 0.6105, 0.09813, 0.6198, 0.09813, 0.6568, 0.1398, 0.7147, 0.1398, 0.724, 0.1259, 0.7355, 0.1259, 0.7263, 0.09813, 0.636, 0.09813, 0.6545, 0.1051, 0.6452, 0.1051, 0.6452, 0.09813, 0.6545, 0.09813, 0.724, 0.1051, 0.7147, 0.09813, 0.805, 0.1051, 0.7957, 0.1051, 0.7263, 0.09813, 0.7355, 0.1514, 0.7054, 0.1398, 0.6962, 0.1514, 0.6869, 0.1398, 0.7842, 0.1259, 0.7957, 0.1259, 0.805, 0.1398, 0.7934, 0.1352, 0.8305, 0.1352, 0.8397, 0.1213, 0.8513, 0.1213, 0.842, 0.1468, 0.8444, 0.1352, 0.8536, 0.1352, 0.8652, 0.1444, 0.8673, 0.1051, 0.8652, 0.09813, 0.8652, 0.09813, 0.885, 0.1051, 0.885, 0.1051, 0.8652, 0.1051, 0.842, 0.09813, 0.8513, 0.09813, 0.8652, 0.1352, 0.8536, 0.1468, 0.8444, 0.1468, 0.8212, 0.1352, 0.8305, 0.1051, 0.6568, 0.09813, 0.6568, 0.09813, 0.7355, 0.1051, 0.7263, 0.09813, 0.1706, 0.09813, 0.1891, 0.1051, 0.1799, 0.1051, 0.1799, 0.09813, 0.1891, 0.09813, 0.2632, 0.1051, 0.2539, 0.1051, 0.416, 0.09813, 0.4253, 0.09813, 0.5503, 0.1051, 0.5411, 0.1292, 0.06064, 0.1153, 0.05369, 0.1153, 0.06064, 0.1292, 0.06064, 0.1408, 0.05369, 0.1153, 0.05369, 0.1167, 0.1474, 0.09813, 0.1474, 0.09813, 0.1359, 0.1167, 0.1359, 0.1167, 0.1359, 0.09813, 0.1359, 0.09813, 0.1243, 0.1167, 0.1243, 0.1167, 0.1474, 0.1167, 0.1359, 0.1329, 0.1382, 0.1329, 0.1474, 0.15, 0.04674, 0.1153, 0.05369, 0.1338, 0.04211, 0.1338, 0.04211, 0.1153, 0.05369, 0.1153, 0.04211, 0.1153, 0.05369, 0.15, 0.04674, 0.15, 0.05369, 0.1167, 0.1243, 0.1329, 0.1243, 0.1329, 0.1382, 0.1167, 0.1359, 0.1722, 0.1289, 0.1722, 0.1382, 0.1444, 0.1382, 0.1444, 0.1243, 0.156, 0.166, 0.1444, 0.166, 0.1444, 0.1474, 0.1583, 0.1474, 0.1709, 0.05369, 0.1616, 0.05554, 0.1616, 0.05184, 0.1022, 0.137, 0.09929, 0.1312, 0.1004, 0.1289, 0.1051, 0.1382, 0.1616, 0.05369, 0.1894, 0.05369, 0.1894, 0.05137, 0.1616, 0.04906, 0.09813, 0.1243, 0.09813, 0.1127, 0.1074, 0.1127, 0.1167, 0.1243, 0.15, 0.05369, 0.15, 0.04906, 0.1315, 0.05369, 0.15, 0.04906, 0.1338, 0.04211, 0.1246, 0.04443, 0.1315, 0.05369, 0.1167, 0.1474, 0.1167, 0.1359, 0.09813, 0.1359, 0.09813, 0.1474, 0.1167, 0.1359, 0.1167, 0.1243, 0.09813, 0.1243, 0.09813, 0.1359, 0.1167, 0.1474, 0.1329, 0.1474, 0.1329, 0.1382, 0.1167, 0.1359, 0.15, 0.06064, 0.1338, 0.06527, 0.1153, 0.05369, 0.1338, 0.06527, 0.1153, 0.06527, 0.1153, 0.05369, 0.1153, 0.05369, 0.15, 0.05369, 0.15, 0.06064, 0.1167, 0.1243, 0.1167, 0.1359, 0.1329, 0.1382, 0.1329, 0.1243, 0.1722, 0.1289, 0.1444, 0.1243, 0.1444, 0.1382, 0.1722, 0.1382, 0.156, 0.166, 0.1583, 0.1474, 0.1444, 0.1474, 0.1444, 0.166, 0.1709, 0.05369, 0.1732, 0.05137, 0.1732, 0.056, 0.1917, 0.05774, 0.1894, 0.06064, 0.1894, 0.05369, 0.1917, 0.05369, 0.1616, 0.05369, 0.1616, 0.05832, 0.1894, 0.056, 0.1894, 0.05369, 0.09813, 0.1243, 0.1167, 0.1243, 0.1074, 0.1127, 0.09813, 0.1127, 0.15, 0.05369, 0.1315, 0.05369, 0.15, 0.05832, 0.15, 0.05832, 0.1315, 0.05369, 0.1246, 0.06295, 0.1338, 0.06527, 0.0935, 0.1243, 0.08887, 0.1382, 0.09813, 0.1382, 0.09813, 0.1243, 0.09813, 0.1243, 0.09813, 0.1382, 0.1074, 0.1382, 0.1028, 0.1243, 0.1616, 0.06295, 0.1616, 0.05369, 0.1894, 0.05369, 0.1894, 0.06064, 0.1616, 0.04443, 0.1894, 0.04674, 0.1894, 0.05369, 0.1616, 0.05369, 0.09998, 0.1683, 0.1028, 0.166, 0.0935, 0.166, 0.09628, 0.1683, 0.09581, 0.166, 0.09234, 0.1474, 0.1039, 0.1474, 0.1004, 0.166, 0.1616, 0.04674, 0.1616, 0.06064, 0.1755, 0.05948, 0.1755, 0.0479, 0.0935, 0.166, 0.1028, 0.166, 0.1051, 0.1474, 0.09118, 0.1474, 0.09813, 0.4253, 0.09813, 0.4068, 0.09118, 0.416, 0.09813, 0.4253, 0.1051, 0.416, 0.09813, 0.4068, 0.1213, 0.416, 0.1329, 0.4068, 0.1329, 0.5318, 0.1213, 0.5411, 0.1213, 0.416, 0.1213, 0.5411, 0.1329, 0.5318, 0.1329, 0.4068, 0.08887, 0.1382, 0.09813, 0.1382, 0.09813, 0.1474, 0.09118, 0.1474, 0.08887, 0.1382, 0.0935, 0.1243, 0.09813, 0.1243, 0.09813, 0.1382, 0.1074, 0.1382, 0.09813, 0.1382, 0.09813, 0.1243, 0.1028, 0.1243, 0.1074, 0.1382, 0.1051, 0.1474, 0.09813, 0.1474, 0.09813, 0.1382, 0.09697, 0.1312, 0.09813, 0.1312, 0.09813, 0.137, 0.09408, 0.137, 0.1894, 0.05369, 0.1894, 0.04674, 0.1917, 0.04964, 0.1917, 0.05369, 0.09581, 0.1289, 0.09813, 0.1289, 0.09813, 0.1312, 0.09697, 0.1312, 0.09118, 0.1382, 0.09581, 0.1289, 0.09697, 0.1312, 0.09408, 0.137, 0.09929, 0.1312, 0.1022, 0.137, 0.09813, 0.137, 0.09813, 0.1312, 0.1004, 0.1289, 0.09929, 0.1312, 0.09813, 0.1312, 0.09813, 0.1289, 0.1709, 0.05369, 0.1616, 0.05184, 0.1616, 0.04906, 0.1732, 0.05137, 0.1709, 0.05369, 0.1732, 0.056, 0.1616, 0.05832, 0.1616, 0.05554, 0.1213, 0.93, 0.1213, 0.9115, 0.1349, 0.8997, 0.1398, 0.9132, 0.1236, 0.3165, 0.112, 0.3165, 0.1236, 0.3072, 0.1444, 0.8673, 0.1545, 0.8733, 0.1489, 0.896, 0.1417, 0.8871, 0.1468, 0.8212, 0.156, 0.8119, 0.1562, 0.8525, 0.1468, 0.8444, 0.1417, 0.8871, 0.1489, 0.896, 0.1398, 0.9132, 0.1349, 0.8997, 0.1468, 0.8444, 0.1562, 0.8525, 0.1545, 0.8733, 0.1444, 0.8673, 0.1051, 0.3975, 0.09813, 0.3975, 0.09813, 0.3419, 0.1051, 0.3466, 0.09118, 0.3165, 0.09813, 0.3257, 0.09813, 0.3072, 0.1051, 0.3165, 0.09813, 0.3072, 0.09813, 0.3257, 0.09813, 0.3651, 0.1051, 0.3558, 0.1051, 0.3165, 0.09813, 0.3257, 0.09118, 0.3558, 0.09813, 0.3651, 0.09813, 0.3257, 0.09118, 0.3165, 0.1398, 0.6962, 0.1398, 0.6452, 0.1514, 0.636, 0.1514, 0.6869, 0.1398, 0.6962, 0.1514, 0.7054, 0.1514, 0.6869, 0.1514, 0.7054, 0.1514, 0.7749, 0.1398, 0.7842, 0.1398, 0.7147, 0.09118, 0.7749, 0.09813, 0.7656, 0.09813, 0.7818, 0.1606, 0.7656, 0.1514, 0.7749, 0.1514, 0.7054, 0.1606, 0.7054, 0.1514, 0.7054, 0.1398, 0.7147, 0.1398, 0.6962, 0.1514, 0.7054, 0.1606, 0.7054, 0.1514, 0.6869, 0.09813, 0.7656, 0.1051, 0.7749, 0.09813, 0.7818, 0.1514, 0.7818, 0.1514, 0.7749, 0.1398, 0.7842, 0.1398, 0.7934, 0.1606, 0.7656, 0.1606, 0.7054, 0.1514, 0.7054, 0.1514, 0.7749, 0.1398, 0.7842, 0.1514, 0.7749, 0.1514, 0.7054, 0.1398, 0.7147, 0.1514, 0.7054, 0.1398, 0.6962, 0.1398, 0.7147, 0.1606, 0.7054, 0.1514, 0.7054, 0.1514, 0.6869, 0.1282, 0.5989, 0.1282, 0.5897, 0.1167, 0.5989, 0.09813, 0.5897, 0.09813, 0.5989, 0.09118, 0.5989, 0.1282, 0.5897, 0.1282, 0.5989, 0.1167, 0.5989, 0.09813, 0.6082, 0.09118, 0.5989, 0.09813, 0.5989, 0.134, 0.5989, 0.1282, 0.5989, 0.1282, 0.6082, 0.1167, 0.6452, 0.1167, 0.6175, 0.1282, 0.6082, 0.1282, 0.636, 0.1167, 0.6452, 0.1282, 0.636, 0.1282, 0.6082, 0.1167, 0.6175, 0.1282, 0.5989, 0.1167, 0.5989, 0.1167, 0.6175, 0.1167, 0.6175, 0.1167, 0.5989, 0.1282, 0.5989, 0.09118, 0.6175, 0.09118, 0.5989, 0.09813, 0.6082, 0.1417, 0.8871, 0.1489, 0.896, 0.1545, 0.8733, 0.1444, 0.8673, 0.1349, 0.8997, 0.1398, 0.9132, 0.1489, 0.896, 0.1417, 0.8871, 0.1213, 0.9115, 0.1213, 0.93, 0.1398, 0.9132, 0.1349, 0.8997, 0.09118, 0.9115, 0.09813, 0.9115, 0.09813, 0.9022, 0.09118, 0.9022, 0.09813, 0.93, 0.09813, 0.9115, 0.09118, 0.9115, 0.09118, 0.9022, 0.09813, 0.9022, 0.09813, 0.885, 0.09118, 0.885, 0.09813, 0.885, 0.09813, 0.9022, 0.1051, 0.9022, 0.1051, 0.885, 0.1051, 0.9022, 0.09813, 0.9022, 0.09813, 0.9115, 0.1051, 0.9115, 0.09813, 0.93, 0.1051, 0.9115, 0.09813, 0.9115, 0.1639, 0.04674, 0.1639, 0.05369, 0.1732, 0.05369, 0.1639, 0.06064, 0.1732, 0.05369, 0.1639, 0.05369, 0.09813, 0.8212, 0.09813, 0.8397, 0.1051, 0.8305, 0.1051, 0.8212, 0.09813, 0.3165, 0.09118, 0.3165, 0.09813, 0.3072, 0.09813, 0.4068, 0.09118, 0.3975, 0.09813, 0.3975, 0.09118, 0.3466, 0.09118, 0.3165, 0.09813, 0.3165, 0.09813, 0.3419, 0.1236, 0.3466, 0.112, 0.3558, 0.112, 0.416, 0.1236, 0.3975, 0.09813, 0.3975, 0.1051, 0.3975, 0.09813, 0.4068, 0.1051, 0.416, 0.09813, 0.4068, 0.1051, 0.3975, 0.09813, 0.3165, 0.09813, 0.3072, 0.1051, 0.3165, 0.1236, 0.3072, 0.112, 0.3165, 0.1236, 0.3165, 0.1236, 0.3466, 0.1236, 0.3165, 0.112, 0.3165, 0.112, 0.3558, 0.1051, 0.3466, 0.09813, 0.3419, 0.09813, 0.3165, 0.1051, 0.3165])
me_plane_010.use_remesh_preserve_volume = False
me_plane_010.use_remesh_preserve_attributes = False
me_plane_010.use_mirror_vertex_groups = False
me_plane_010.update()
me_plane_011 = bpy.data.meshes.new('Plane.011')
me_plane_011.from_pydata([(0.0, -0.01, 2.75), (5.96e-08, -0.02, 0.0), (0.0775, -0.01, 0.0), (0.0, -0.02, 2.56), (0.0775, -0.01, 2.56), (0.04894, -0.01, 2.701), (0.0, -0.02, 2.5), (0.0775, -0.01, 2.5), (0.15, -0.03, -0.04), (0.3, -0.02, -0.04), (0.0, 0.01, 2.75), (0.0975, 0.0, 0.0), (0.0975, 0.0, 2.6), (5.96e-08, 0.02, 0.0), (0.0775, 0.01, 0.0), (0.0, 0.02, 2.56), (0.0775, 0.01, 2.56), (0.0, 0.0, 2.8), (0.0975, 0.0, 2.5), (0.04894, 0.01, 2.701), (0.0, 0.02, 2.5), (0.0775, 0.01, 2.5), (0.06894, 0.0, 2.741), (0.15, 0.0, -0.01), (0.15, 0.03, -0.04), (0.15, 0.0, -0.09), (0.3, 0.0, -0.02), (0.3, 0.02, -0.04), (0.3, 0.0, -0.07), (0.31, 0.0, -0.04)], [], [(3, 6, 7, 4), (3, 4, 5, 0), (18, 12, 4, 7), (2, 11, 18, 7), (17, 0, 5, 22), (22, 5, 4, 12), (1, 2, 7, 6), (8, 25, 28, 9), (23, 8, 9, 26), (28, 29, 9), (9, 29, 26), (15, 16, 21, 20), (15, 10, 19, 16), (18, 21, 16, 12), (14, 21, 18, 11), (17, 22, 19, 10), (22, 12, 16, 19), (13, 20, 21, 14), (24, 27, 28, 25), (23, 26, 27, 24), (28, 27, 29), (27, 26, 29)])
_uv = me_plane_011.uv_layers.new(name='UVMap')
_uv.uv.foreach_set('vector', [0.0, 0.0, 0.0, 0.0, 0.0, 0.0, 0.0, 0.0, 0.0, 0.0, 0.0, 0.0, 0.0, 0.0, 0.0, 0.0, 0.0, 0.0, 0.0, 0.0, 0.0, 0.0, 0.0, 0.0, 0.0, 0.0, 0.0, 0.0, 0.0, 0.0, 0.0, 0.0, 0.0, 0.0, 0.0, 0.0, 0.0, 0.0, 0.0, 0.0, 0.0, 0.0, 0.0, 0.0, 0.0, 0.0, 0.0, 0.0, 0.0, 0.0, 0.0, 0.0, 0.0, 0.0, 0.0, 0.0, 0.0, 0.0, 0.0, 0.0, 0.0, 0.0, 0.0, 0.0, 0.0, 0.0, 0.0, 0.0, 0.0, 0.0, 0.0, 0.0, 0.0, 0.0, 0.0, 0.0, 0.0, 0.0, 0.0, 0.0, 0.0, 0.0, 0.0, 0.0, 0.0, 0.0, 0.0, 0.0, 0.0, 0.0, 0.0, 0.0, 0.0, 0.0, 0.0, 0.0, 0.0, 0.0, 0.0, 0.0, 0.0, 0.0, 0.0, 0.0, 0.0, 0.0, 0.0, 0.0, 0.0, 0.0, 0.0, 0.0, 0.0, 0.0, 0.0, 0.0, 0.0, 0.0, 0.0, 0.0, 0.0, 0.0, 0.0, 0.0, 0.0, 0.0, 0.0, 0.0, 0.0, 0.0, 0.0, 0.0, 0.0, 0.0, 0.0, 0.0, 0.0, 0.0, 0.0, 0.0, 0.0, 0.0, 0.0, 0.0, 0.0, 0.0, 0.0, 0.0, 0.0, 0.0, 0.0, 0.0, 0.0, 0.0, 0.0, 0.0, 0.0, 0.0, 0.0, 0.0, 0.0, 0.0, 0.0, 0.0, 0.0, 0.0, 0.0, 0.0])
me_plane_011.use_remesh_preserve_volume = False
me_plane_011.use_remesh_preserve_attributes = False
me_plane_011.use_mirror_vertex_groups = False
me_plane_011.update()
me_plane_002 = bpy.data.meshes.new('Plane.002')
me_plane_002.from_pydata([(0.0, -0.06, 0.15), (0.0, -0.05, 0.1), (0.13, -0.04, 0.15), (0.0, -0.05, 0.2), (0.13, -0.02, 0.1), (0.13, 0.0, 0.2), (0.13, 0.0, 0.1), (0.0, 0.0, 0.2), (0.08, -0.05, 0.1), (0.08, -0.05, 0.2), (0.08, -0.05, 0.15), (0.13, -0.02, 0.2), (0.25, -0.02, 0.16), (0.25, -0.01, 0.2), (0.25, -0.01, 0.12), (0.25, 0.0, 0.16), (0.04, -0.04, 0.05), (0.07, 0.0, 0.05), (0.0, -0.04, 0.05), (0.25, 0.0, 0.12), (0.25, 0.0, 0.2)], [], [(9, 3, 0, 10), (10, 0, 1, 8), (9, 10, 2, 11), (11, 7, 9), (9, 7, 3), (7, 11, 5), (8, 4, 2, 10), (14, 12, 2, 4), (13, 11, 2, 12), (5, 11, 13, 20), (13, 12, 15, 20), (14, 19, 15, 12), (6, 19, 14, 4), (1, 18, 16, 8), (6, 4, 17), (4, 8, 16, 17)])
_uv = me_plane_002.uv_layers.new(name='UVMap')
_uv.uv.foreach_set('vector', [0.0, 0.0, 0.0, 0.0, 0.0, 0.0, 0.0, 0.0, 0.0, 0.0, 0.0, 0.0, 0.0, 0.0, 0.0, 0.0, 0.0, 0.0, 0.0, 0.0, 0.0, 0.0, 0.0, 0.0, 0.0, 0.0, 0.0, 0.0, 0.0, 0.0, 0.0, 0.0, 0.0, 0.0, 0.0, 0.0, 0.0, 0.0, 0.0, 0.0, 0.0, 0.0, 0.0, 0.0, 0.0, 0.0, 0.0, 0.0, 0.0, 0.0, 0.0, 0.0, 0.0, 0.0, 0.0, 0.0, 0.0, 0.0, 0.0, 0.0, 0.0, 0.0, 0.0, 0.0, 0.0, 0.0, 0.0, 0.0, 0.0, 0.0, 0.0, 0.0, 0.0, 0.0, 0.0, 0.0, 0.0, 0.0, 0.0, 0.0, 0.0, 0.0, 0.0, 0.0, 0.0, 0.0, 0.0, 0.0, 0.0, 0.0, 0.0, 0.0, 0.0, 0.0, 0.0, 0.0, 0.0, 0.0, 0.0, 0.0, 0.625, 1.0, 0.625, 1.0, 0.0, 0.0, 0.0, 0.0, 0.0, 0.0, 0.75, 1.0, 0.0, 0.0, 0.0, 0.0, 0.625, 1.0, 0.75, 1.0])
me_plane_002.use_remesh_preserve_volume = False
me_plane_002.use_remesh_preserve_attributes = False
me_plane_002.use_mirror_vertex_groups = False
me_plane_002.update()
me_plane_008 = bpy.data.meshes.new('Plane.008')
me_plane_008.from_pydata([(0.0, -0.06, 0.15), (0.0, -0.05, 0.1), (0.13, -0.04, 0.15), (0.0, -0.05, 0.2), (0.13, -0.02, 0.1), (0.13, 0.0, 0.2), (0.13, 0.0, 0.1), (0.0, 0.0, 0.2), (0.08, -0.04, 0.1), (0.08, -0.04, 0.2), (0.08, -0.05, 0.15), (0.13, -0.02, 0.2), (0.2, -0.02, 0.15), (0.2, 0.0, 0.19), (0.2, 0.0, 0.11), (0.22, 0.0, 0.15), (0.04, -0.04, 0.05), (0.07, 0.0, 0.05), (0.0, -0.04, 0.05)], [], [(9, 3, 0, 10), (10, 0, 1, 8), (9, 10, 2, 11), (11, 7, 9), (9, 7, 3), (7, 11, 5), (8, 4, 2, 10), (14, 12, 2, 4), (13, 11, 2, 12), (11, 13, 5), (13, 12, 15), (14, 15, 12), (6, 14, 4), (1, 18, 16, 8), (6, 4, 17), (4, 8, 16, 17)])
_uv = me_plane_008.uv_layers.new(name='UVMap')
_uv.uv.foreach_set('vector', [0.0, 0.0, 0.0, 0.0, 0.0, 0.0, 0.0, 0.0, 0.0, 0.0, 0.0, 0.0, 0.0, 0.0, 0.0, 0.0, 0.0, 0.0, 0.0, 0.0, 0.0, 0.0, 0.0, 0.0, 0.0, 0.0, 0.0, 0.0, 0.0, 0.0, 0.0, 0.0, 0.0, 0.0, 0.0, 0.0, 0.0, 0.0, 0.0, 0.0, 0.0, 0.0, 0.0, 0.0, 0.0, 0.0, 0.0, 0.0, 0.0, 0.0, 0.0, 0.0, 0.0, 0.0, 0.0, 0.0, 0.0, 0.0, 0.0, 0.0, 0.0, 0.0, 0.0, 0.0, 0.0, 0.0, 0.0, 0.0, 0.0, 0.0, 0.0, 0.0, 0.0, 0.0, 0.0, 0.0, 0.0, 0.0, 0.0, 0.0, 0.0, 0.0, 0.0, 0.0, 0.0, 0.0, 0.0, 0.0, 0.0, 0.0, 0.0, 0.0, 0.625, 1.0, 0.625, 1.0, 0.0, 0.0, 0.0, 0.0, 0.0, 0.0, 0.75, 1.0, 0.0, 0.0, 0.0, 0.0, 0.625, 1.0, 0.75, 1.0])
me_plane_008.use_remesh_preserve_volume = False
me_plane_008.use_remesh_preserve_attributes = False
me_plane_008.use_mirror_vertex_groups = False
me_plane_008.update()
me_plane_013 = bpy.data.meshes.new('Plane.013')
me_plane_013.from_pydata([(0.0, -0.06, 0.15), (0.0, -0.05, 0.12), (0.1, -0.03, 0.15), (0.0, -0.06, 0.2), (0.08, -0.02, 0.12), (0.13, 0.0, 0.2), (0.08, 0.0, 0.12), (0.0, 0.0, 0.2), (0.04, -0.04, 0.12), (0.05, -0.05, 0.2), (0.05, -0.05, 0.15), (0.1, -0.03, 0.2), (0.0, -0.1, 0.16), (0.0, -0.1, 0.19), (0.13, 0.0, 0.15), (0.07775, -0.09023, 0.19), (0.04, -0.04, 0.05), (0.07, 0.0, 0.05), (0.0, -0.04, 0.05), (0.1541, -0.05202, 0.19), (0.07775, -0.09023, 0.16), (0.1541, -0.05202, 0.16), (0.18, 0.0, 0.19), (0.18, 0.0, 0.16)], [], [(5, 11, 19, 22), (10, 0, 1, 8), (0, 10, 20, 12), (11, 7, 9), (9, 7, 3), (7, 11, 5), (8, 4, 2, 10), (15, 13, 12, 20), (15, 20, 21, 19), (9, 3, 13, 15), (21, 23, 22, 19), (11, 9, 15, 19), (2, 4, 6, 14), (1, 18, 16, 8), (6, 4, 17), (4, 8, 16, 17), (10, 2, 21, 20), (2, 14, 23, 21)])
_uv = me_plane_013.uv_layers.new(name='UVMap')
_uv.uv.foreach_set('vector', [0.0, 0.0, 0.0, 0.0, 0.0, 0.0, 0.0, 0.0, 0.0, 0.0, 0.0, 0.0, 0.0, 0.0, 0.0, 0.0, 0.0, 0.0, 0.0, 0.0, 0.0, 0.0, 0.0, 0.0, 0.0, 0.0, 0.0, 0.0, 0.0, 0.0, 0.0, 0.0, 0.0, 0.0, 0.0, 0.0, 0.0, 0.0, 0.0, 0.0, 0.0, 0.0, 0.0, 0.0, 0.0, 0.0, 0.0, 0.0, 0.0, 0.0, 0.0, 0.0, 0.0, 0.0, 0.0, 0.0, 0.0, 0.0, 0.0, 0.0, 0.0, 0.0, 0.0, 0.0, 0.0, 0.0, 0.0, 0.0, 0.0, 0.0, 0.0, 0.0, 0.0, 0.0, 0.0, 0.0, 0.0, 0.0, 0.0, 0.0, 0.0, 0.0, 0.0, 0.0, 0.0, 0.0, 0.0, 0.0, 0.0, 0.0, 0.0, 0.0, 0.0, 0.0, 0.0, 0.0, 0.0, 0.0, 0.0, 0.0, 0.625, 1.0, 0.625, 1.0, 0.0, 0.0, 0.0, 0.0, 0.0, 0.0, 0.75, 1.0, 0.0, 0.0, 0.0, 0.0, 0.625, 1.0, 0.75, 1.0, 0.0, 0.0, 0.0, 0.0, 0.0, 0.0, 0.0, 0.0, 0.0, 0.0, 0.0, 0.0, 0.0, 0.0, 0.0, 0.0])
me_plane_013.use_remesh_preserve_volume = False
me_plane_013.use_remesh_preserve_attributes = False
me_plane_013.use_mirror_vertex_groups = False
me_plane_013.update()
me_plane_003 = bpy.data.meshes.new('Plane.003')
me_plane_003.from_pydata([(0.0, -0.04, 0.05), (0.07, 0.0, 0.05), (0.04, -0.04, 0.05), (0.0, -0.04, -0.2333), (0.0, -0.04, -0.06667), (0.0, -0.04, -0.9), (0.04, -0.04, -0.7333), (0.04, -0.04, -0.9), (0.04, -0.04, -0.5667), (0.07, 0.0, -0.9), (0.04, -0.04, -0.4), (0.04, -0.04, -0.2333), (0.04, -0.04, -0.06667), (0.07, 0.0, -0.2333), (0.0, -0.04, -0.7333), (0.07, 0.0, -0.7333), (0.07, 0.0, -0.06667), (0.0, -0.04, -0.5667), (0.07, 0.0, -0.5667), (0.07, 0.0, -0.4), (0.0, 0.0, -0.9), (0.0, -0.04, -0.4), (0.0, 0.0, 0.05), (0.04, 0.0, 0.05), (0.05, -0.05, -0.2333), (0.08, 0.0, -0.2333), (0.0, -0.05, -0.4), (0.0, -0.05, -0.5667), (0.05, -0.05, -0.06667), (0.08, 0.0, -0.06667), (0.05, -0.05, -0.9), (0.08, 0.0, -0.9), (0.0, -0.05, -0.7333), (0.05, -0.05, -0.7333), (0.0, -0.05, -0.9), (0.0, -0.05, -0.06667), (0.0, -0.05, -0.2333), (0.08, 0.0, -0.4), (0.08, 0.0, -0.5667), (0.08, 0.0, -0.7333), (0.05, -0.05, -0.5667), (0.05, -0.05, -0.4)], [], [(18, 8, 6, 15), (0, 4, 12, 2), (8, 18, 38, 40), (15, 6, 33, 39), (11, 13, 25, 24), (17, 14, 6, 8), (13, 11, 10, 19), (9, 7, 20), (3, 21, 10, 11), (7, 9, 31, 30), (3, 11, 24, 36), (1, 2, 12, 16), (10, 21, 26, 41), (5, 20, 7), (2, 0, 22, 23), (2, 23, 1), (26, 27, 40, 41), (29, 28, 24, 25), (32, 34, 30, 33), (39, 33, 30, 31), (37, 41, 40, 38), (35, 36, 24, 28), (6, 14, 32, 33), (12, 4, 35, 28), (5, 7, 30, 34), (19, 10, 41, 37), (16, 12, 28, 29), (17, 8, 40, 27)])
_uv = me_plane_003.uv_layers.new(name='UVMap')
_uv.uv.foreach_set('vector', [0.0, 0.0, 0.0, 0.0, 0.0, 0.0, 0.0, 0.0, 0.0, 0.0, 0.0, 0.0, 0.0, 0.0, 0.0, 0.0, 0.0, 0.0, 0.0, 0.0, 0.0, 0.0, 0.0, 0.0, 0.0, 0.0, 0.0, 0.0, 0.0, 0.0, 0.0, 0.0, 0.0, 0.0, 0.0, 0.0, 0.0, 0.0, 0.0, 0.0, 0.0, 0.0, 0.0, 0.0, 0.0, 0.0, 0.0, 0.0, 0.0, 0.0, 0.0, 0.0, 0.0, 0.0, 0.0, 0.0, 0.0, 0.0, 0.0, 0.0, 0.0, 0.0, 0.0, 0.0, 0.0, 0.0, 0.0, 0.0, 0.0, 0.0, 0.0, 0.0, 0.0, 0.0, 0.0, 0.0, 0.0, 0.0, 0.0, 0.0, 0.0, 0.0, 0.0, 0.0, 0.0, 0.0, 0.0, 0.0, 0.0, 0.0, 0.0, 0.0, 0.0, 0.0, 0.0, 0.0, 0.0, 0.0, 0.0, 0.0, 0.0, 0.0, 0.0, 0.0, 0.0, 0.0, 0.0, 0.0, 0.0, 0.0, 0.0, 0.0, 0.0, 0.0, 0.0, 0.0, 0.0, 0.0, 0.0, 0.0, 0.0, 0.0, 0.0, 0.0, 0.0, 0.0, 0.0, 0.0, 0.0, 0.0, 0.0, 0.0, 0.0, 0.0, 0.0, 0.0, 0.0, 0.0, 0.0, 0.0, 0.0, 0.0, 0.0, 0.0, 0.0, 0.0, 0.0, 0.0, 0.0, 0.0, 0.0, 0.0, 0.0, 0.0, 0.0, 0.0, 0.0, 0.0, 0.0, 0.0, 0.0, 0.0, 0.0, 0.0, 0.0, 0.0, 0.0, 0.0, 0.0, 0.0, 0.0, 0.0, 0.0, 0.0, 0.0, 0.0, 0.0, 0.0, 0.0, 0.0, 0.0, 0.0, 0.0, 0.0, 0.0, 0.0, 0.0, 0.0, 0.0, 0.0, 0.0, 0.0, 0.0, 0.0, 0.0, 0.0, 0.0, 0.0, 0.0, 0.0, 0.0, 0.0, 0.0, 0.0, 0.0, 0.0, 0.0, 0.0, 0.0, 0.0, 0.0, 0.0, 0.0, 0.0, 0.0, 0.0, 0.0, 0.0])
me_plane_003.use_remesh_preserve_volume = False
me_plane_003.use_remesh_preserve_attributes = False
me_plane_003.use_mirror_vertex_groups = False
me_plane_003.update()
me_plane_005 = bpy.data.meshes.new('Plane.005')
me_plane_005.from_pydata([(0.04, -0.04, 0.05), (0.07, 0.0, 0.05), (0.0, -0.04, 0.05), (0.0717, 0.0, -0.66), (0.03878, -0.03557, -0.66), (0.0, 0.0, -0.9), (0.0, -0.03557, -0.66), (0.09949, 0.0, -0.8), (0.07, 0.0, -0.9), (0.05016, -0.08016, -0.8), (0.0295, -0.0495, -0.9), (0.0, -0.08016, -0.8), (0.0, -0.0495, -0.9), (0.0323, -0.02909, -0.495), (0.02878, -0.02557, -0.33), (0.0323, -0.02909, -0.165), (0.0, -0.02909, -0.495), (0.0, -0.02557, -0.33), (0.0, -0.02909, -0.165), (0.06522, 0.0, -0.495), (0.0617, 0.0, -0.33), (0.06522, 0.0, -0.165)], [], [(5, 8, 10), (10, 9, 11, 12), (8, 7, 9, 10), (7, 3, 4, 9), (15, 0, 2, 18), (12, 5, 10), (15, 21, 1, 0), (4, 6, 11, 9), (4, 3, 19, 13), (13, 19, 20, 14), (14, 20, 21, 15), (4, 13, 16, 6), (13, 14, 17, 16), (14, 15, 18, 17)])
_uv = me_plane_005.uv_layers.new(name='UVMap')
_uv.uv.foreach_set('vector', [0.0, 0.0, 0.75, 0.6667, 0.625, 0.6667, 0.625, 0.6667, 0.625, 0.8333, 0.0, 0.0, 0.0, 0.0, 0.75, 0.6667, 0.75, 0.8333, 0.625, 0.8333, 0.625, 0.6667, 0.75, 0.8333, 0.75, 1.0, 0.625, 1.0, 0.625, 0.8333, 0.625, 1.0, 0.625, 1.0, 0.625, 1.0, 0.625, 1.0, 0.0, 0.0, 0.0, 0.0, 0.625, 0.6667, 0.625, 1.0, 0.75, 1.0, 0.75, 1.0, 0.625, 1.0, 0.625, 1.0, 0.625, 1.0, 0.0, 0.0, 0.625, 0.8333, 0.625, 1.0, 0.75, 1.0, 0.75, 1.0, 0.625, 1.0, 0.625, 1.0, 0.75, 1.0, 0.75, 1.0, 0.625, 1.0, 0.625, 1.0, 0.75, 1.0, 0.75, 1.0, 0.625, 1.0, 0.625, 1.0, 0.625, 1.0, 0.625, 1.0, 0.625, 1.0, 0.625, 1.0, 0.625, 1.0, 0.625, 1.0, 0.625, 1.0, 0.625, 1.0, 0.625, 1.0, 0.625, 1.0, 0.625, 1.0])
me_plane_005.use_remesh_preserve_volume = False
me_plane_005.use_remesh_preserve_attributes = False
me_plane_005.use_mirror_vertex_groups = False
me_plane_005.update()
arm_armature = bpy.data.armatures.new('Armature')  # bones are not reproduced
arm_armature_001 = bpy.data.armatures.new('Armature.001')  # bones are not reproduced

# ---- objects
ob_center = bpy.data.objects.new('Center', None)
ob_single_sword_reference = bpy.data.objects.new('Single Sword Reference', me_single_sword_reference)
ob_c__absorb_blade_mesh = bpy.data.objects.new('(C) Absorb Blade Mesh', me_plane_007)
ob_c__absorb_blade_mesh_001 = bpy.data.objects.new('(C) Absorb Blade Mesh.001', me_plane_009)
ob_whip_sword = bpy.data.objects.new('Whip Sword', arm_armature)
ob_whip_sword_mesh = bpy.data.objects.new('Whip Sword Mesh', me_plane_004)
ob_plane = bpy.data.objects.new('Plane', me_plane)
ob_plane_001 = bpy.data.objects.new('Plane.001', me_plane_006)
ob_plane_002 = bpy.data.objects.new('Plane.002', me_plane_015)
ob_reinforced_blade_2 = bpy.data.objects.new('Reinforced Blade 2', me_plane_014)
ob_reinforced_blade_1 = bpy.data.objects.new('Reinforced Blade 1', me_plane_001)
ob_reinforced_blade_glow_1 = bpy.data.objects.new('Reinforced Blade Glow 1', me_plane_017)
ob_absorb_blade = bpy.data.objects.new('Absorb Blade', arm_armature_001)
ob_absorb_blade_mesh = bpy.data.objects.new('Absorb Blade Mesh', me_plane_010)
ob_absorb_mesh_bg = bpy.data.objects.new('Absorb Mesh BG', me_plane_011)
ob_guard_1 = bpy.data.objects.new('Guard 1', me_plane_002)
ob_guard_2 = bpy.data.objects.new('Guard 2', me_plane_008)
ob_guard_4 = bpy.data.objects.new('Guard 4', me_plane_013)
ob_handle_2 = bpy.data.objects.new('Handle 2', me_plane_003)
ob_handle_1 = bpy.data.objects.new('Handle 1', me_plane_005)
ob_empty = bpy.data.objects.new('Empty', None)
ob_empty_002 = bpy.data.objects.new('Empty.002', None)
ob_empty_004 = bpy.data.objects.new('Empty.004', None)
ob_empty_001 = bpy.data.objects.new('Empty.001', None)
ob_empty_003 = bpy.data.objects.new('Empty.003', None)
ob_empty_005 = bpy.data.objects.new('Empty.005', None)

# ---- transforms, parenting, visibility, modifiers, constraints
ob_center.location = (0.0, 0.0, 0.0)
ob_center.empty_display_size = 0.1
ob_center.hide_select = True
ob_center.lineart.crease_threshold = 0.0
ob_single_sword_reference.location = (0.0, 0.0, 0.0)
ob_single_sword_reference.lineart.crease_threshold = 0.0
_m = ob_single_sword_reference.modifiers.new('Mirror', 'MIRROR')
_m.use_axis = (False, True, False)
_m.use_clip = True
ob_c__absorb_blade_mesh.location = (0.0, 0.0, 1.1)
ob_c__absorb_blade_mesh.lineart.crease_threshold = 0.0
_m = ob_c__absorb_blade_mesh.modifiers.new('Mirror', 'MIRROR')
_m.use_axis = (True, True, False)
ob_c__absorb_blade_mesh_001.location = (0.0, 0.0, 1.1)
ob_c__absorb_blade_mesh_001.lineart.crease_threshold = 0.0
_m = ob_c__absorb_blade_mesh_001.modifiers.new('Mirror', 'MIRROR')
_m.use_axis = (True, True, False)
_m.use_clip = True
ob_whip_sword.location = (0.0, 0.0, 1.1)
ob_whip_sword.lineart.crease_threshold = 0.0
ob_whip_sword_mesh.parent = ob_whip_sword
ob_whip_sword_mesh.matrix_parent_inverse = Matrix(((1.0, -0.0, 0.0, -0.0), (-0.0, 1.0, -0.0, 0.0), (0.0, -0.0, 1.0, -1.1), (-0.0, 0.0, -0.0, 1.0)))
ob_whip_sword_mesh.location = (0.0, 0.0, 1.1)
ob_whip_sword_mesh.lineart.crease_threshold = 0.0
_vg = ob_whip_sword_mesh.vertex_groups.new(name='Base')
_vg.add([0, 1, 2, 3, 4, 5, 6, 7], 1.0, 'REPLACE')
_vg = ob_whip_sword_mesh.vertex_groups.new(name='Seg.001')
_vg.add([8, 9, 10, 11, 12, 13, 14, 15], 1.0, 'REPLACE')
_vg = ob_whip_sword_mesh.vertex_groups.new(name='Seg.002')
_vg.add([16, 17, 18, 19, 20, 21, 22, 23], 1.0, 'REPLACE')
_vg = ob_whip_sword_mesh.vertex_groups.new(name='Seg.003')
_vg.add([24, 25, 26, 27, 28, 29, 30, 31], 1.0, 'REPLACE')
_vg = ob_whip_sword_mesh.vertex_groups.new(name='Seg.004')
_vg.add([32, 33, 34, 35, 36, 37, 38, 39], 1.0, 'REPLACE')
_vg = ob_whip_sword_mesh.vertex_groups.new(name='Seg.005')
_vg.add([40, 41, 42, 43, 44, 45, 46, 47], 1.0, 'REPLACE')
_vg = ob_whip_sword_mesh.vertex_groups.new(name='Seg.006')
_vg.add([48, 49, 50, 51, 52, 53, 54, 55], 1.0, 'REPLACE')
_vg = ob_whip_sword_mesh.vertex_groups.new(name='Seg.007')
_vg.add([56, 57, 58, 59, 60, 61, 62, 63], 1.0, 'REPLACE')
_vg = ob_whip_sword_mesh.vertex_groups.new(name='Seg.008')
_vg.add([64, 65, 66, 67, 68, 69, 70, 71], 1.0, 'REPLACE')
_vg = ob_whip_sword_mesh.vertex_groups.new(name='Seg.009')
_vg.add([72, 73, 74, 75, 76, 77, 78, 79], 1.0, 'REPLACE')
_vg = ob_whip_sword_mesh.vertex_groups.new(name='Seg.010')
_vg.add([80, 81, 82, 83, 84, 85, 86, 87], 1.0, 'REPLACE')
_vg = ob_whip_sword_mesh.vertex_groups.new(name='Seg.011')
_vg.add([88, 89, 90, 91, 92, 93, 94, 95], 1.0, 'REPLACE')
_vg = ob_whip_sword_mesh.vertex_groups.new(name='Seg.012')
_vg.add([96, 97, 98, 99, 100, 101, 102, 103], 1.0, 'REPLACE')
_vg = ob_whip_sword_mesh.vertex_groups.new(name='Tip')
_vg.add([104, 105, 106, 107, 108], 1.0, 'REPLACE')
_m = ob_whip_sword_mesh.modifiers.new('Mirror', 'MIRROR')
_m.use_axis = (True, True, False)
_m.use_clip = True
_m = ob_whip_sword_mesh.modifiers.new('Armature', 'ARMATURE')
_m.object = ob_whip_sword
ob_plane.location = (0.0, 0.0, 3.44)
ob_plane.lineart.crease_threshold = 0.0
_m = ob_plane.modifiers.new('Mirror', 'MIRROR')
_m.use_axis = (True, True, False)
_m.use_clip = True
ob_plane_001.location = (0.0, 0.0, 1.1)
ob_plane_001.lineart.crease_threshold = 0.0
_m = ob_plane_001.modifiers.new('Mirror', 'MIRROR')
_m.use_axis = (True, True, False)
_m.use_clip = True
ob_plane_002.location = (0.0, 0.0, 1.1)
ob_plane_002.lineart.crease_threshold = 0.0
_m = ob_plane_002.modifiers.new('Mirror', 'MIRROR')
_m.use_axis = (True, True, False)
_m.use_clip = True
_m = ob_plane_002.modifiers.new('Array', 'ARRAY')
_m.count = 13
_m.use_constant_offset = True
_m.constant_offset_displace = (0.0, 0.0, 0.17)
_m.use_relative_offset = False
_m.relative_offset_displace = (0.0, 0.0, 1.0)
ob_reinforced_blade_2.location = (0.0, -8.77e-09, 1.1)
ob_reinforced_blade_2.lineart.crease_threshold = 0.0
ob_reinforced_blade_1.location = (0.0, 0.0, 1.1)
ob_reinforced_blade_1.lineart.crease_threshold = 0.0
_m = ob_reinforced_blade_1.modifiers.new('Mirror', 'MIRROR')
_m.use_axis = (True, True, False)
_m.use_clip = True
ob_reinforced_blade_glow_1.parent = ob_reinforced_blade_1
ob_reinforced_blade_glow_1.matrix_parent_inverse = Matrix(((1.0, -0.0, 0.0, -0.0), (-0.0, 1.0, -0.0, 0.0), (0.0, -0.0, 1.0, -1.1), (-0.0, 0.0, -0.0, 1.0)))
ob_reinforced_blade_glow_1.location = (0.0, 0.0, 1.1)
ob_reinforced_blade_glow_1.lineart.crease_threshold = 0.0
_m = ob_reinforced_blade_glow_1.modifiers.new('Mirror', 'MIRROR')
_m.use_axis = (True, True, False)
_m.use_clip = True
_m = ob_reinforced_blade_glow_1.modifiers.new('Solidify', 'SOLIDIFY')
_m.thickness = -0.01
_m.nonmanifold_thickness_mode = 'FIXED'
_m.nonmanifold_merge_threshold = 0.0003
ob_absorb_blade.location = (0.0, 0.0, 1.1)
ob_absorb_blade.lineart.crease_threshold = 0.0
ob_absorb_blade_mesh.parent = ob_absorb_blade
ob_absorb_blade_mesh.matrix_parent_inverse = Matrix(((1.0, -0.0, 0.0, -0.0), (-0.0, 1.0, -0.0, 0.0), (0.0, -0.0, 1.0, -1.1), (-0.0, 0.0, -0.0, 1.0)))
ob_absorb_blade_mesh.location = (0.0, 0.0, 1.1)
ob_absorb_blade_mesh.lineart.crease_threshold = 0.0
_vg = ob_absorb_blade_mesh.vertex_groups.new(name='Root')
for _i, _w in zip([0, 1, 24, 25, 42, 43, 44, 45, 46, 47, 48, 49, 79, 80, 106, 107, 108, 109, 110, 111, 112, 150], [1.0, 1.0, 1.0, 1.0, 1.0, 1.0, 1.0, 1.0, 1.0, 1.0, 1.0, 1.0, 1.0, 1.0, 1.0, 1.0, 1.0, 1.0, 1.0, 0.987, 1.0, 1.0]): _vg.add([_i], _w, 'REPLACE')
_vg = ob_absorb_blade_mesh.vertex_groups.new(name='1.2.R')
for _i, _w in zip([2, 3, 50, 51, 52, 53, 121, 148], [1.0, 1.0, 1.0, 0.9909, 1.0, 1.0, 1.0, 1.0]): _vg.add([_i], _w, 'REPLACE')
_vg = ob_absorb_blade_mesh.vertex_groups.new(name='1')
for _i, _w in zip([4, 5, 6, 7, 54, 55, 56, 57, 113, 114, 115, 116, 117, 118], [1.0, 1.0, 1.0, 1.0, 1.0, 1.0, 1.0, 1.0, 1.0, 1.0, 0.9795, 1.0, 1.0, 1.0]): _vg.add([_i], _w, 'REPLACE')
_vg = ob_absorb_blade_mesh.vertex_groups.new(name='2')
for _i, _w in zip([8, 9, 10, 11, 12, 13, 58, 59, 60, 61, 62, 63, 64, 65, 119, 120, 122, 123, 124, 211, 212, 221, 222, 223, 225, 226, 252, 253, 254, 255, 256], [1.0, 1.0, 1.0, 1.0, 1.0, 1.0, 1.0, 1.0, 1.0, 1.0, 1.0, 1.0, 1.0, 1.0, 0.9721, 1.0, 0.993, 1.0, 1.0, 1.0, 1.0, 1.0, 1.0, 1.0, 1.0, 1.0, 1.0, 1.0, 1.0, 1.0, 1.0]): _vg.add([_i], _w, 'REPLACE')
_vg = ob_absorb_blade_mesh.vertex_groups.new(name='2.2.R')
for _i, _w in zip([18, 19, 62, 70, 71, 76, 134, 149, 197, 212, 253, 255], [1.0, 1.0, 0.003351, 1.0, 1.0, 1.0, 1.0, 1.0, 1.0, 0.003351, 0.003351, 0.003351]): _vg.add([_i], _w, 'REPLACE')
_vg = ob_absorb_blade_mesh.vertex_groups.new(name='3')
_vg.add([14, 15, 16, 17, 66, 67, 68, 69, 125, 126, 127, 128, 129, 130], 1.0, 'REPLACE')
_vg = ob_absorb_blade_mesh.vertex_groups.new(name='4.R')
for _i, _w in zip([20, 21, 22, 23, 26, 27, 72, 73, 74, 75, 77, 78, 81, 82, 131, 132, 133, 135, 136, 137, 147, 210, 213, 224, 228, 237, 238], [1.0, 1.0, 1.0, 1.0, 1.0, 1.0, 1.0, 1.0, 1.0, 1.0, 1.0, 1.0, 1.0, 1.0, 1.0, 1.0, 0.995, 1.0, 1.0, 1.0, 1.0, 1.0, 1.0, 1.0, 1.0, 1.0, 1.0]): _vg.add([_i], _w, 'REPLACE')
_vg = ob_absorb_blade_mesh.vertex_groups.new(name='5.R')
for _i, _w in zip([28, 29, 30, 31, 32, 83, 84, 85, 86, 87, 88, 89, 90, 138, 139, 140, 141, 142, 214, 229, 230, 231, 232, 233, 234, 235], [1.0, 1.0, 1.0, 1.0, 1.0, 1.0, 1.0, 1.0, 0.9924, 1.0, 1.0, 1.0, 1.0, 1.0, 1.0, 1.0, 1.0, 1.0, 1.0, 1.0, 1.0, 0.9924, 0.9924, 1.0, 0.9924, 0.9924]): _vg.add([_i], _w, 'REPLACE')
_vg = ob_absorb_blade_mesh.vertex_groups.new(name='6.R')
for _i, _w in zip([33, 34, 35, 36, 37, 38, 39, 40, 41, 91, 92, 93, 94, 95, 96, 97, 98, 99, 100, 101, 102, 103, 104, 105, 143, 144, 145, 146, 215, 216, 217, 218, 219, 220, 227, 236, 239, 240, 241, 242, 243, 244, 245, 246, 247, 248, 249, 250, 251], [1.0, 1.0, 1.0, 1.0, 1.0, 0.9972, 1.0, 1.0, 1.0, 1.0, 1.0, 1.0, 1.0, 1.0, 1.0, 0.9877, 1.0, 1.0, 1.0, 1.0, 0.9972, 1.0, 1.0, 1.0, 1.0, 1.0, 1.0, 1.0, 1.0, 1.0, 1.0, 1.0, 0.9877, 1.0, 1.0, 1.0, 1.0, 0.9972, 1.0, 1.0, 1.0, 1.0, 1.0, 1.0, 0.9877, 1.0, 1.0, 1.0, 1.0]): _vg.add([_i], _w, 'REPLACE')
_vg = ob_absorb_blade_mesh.vertex_groups.new(name='6.L')
_vg = ob_absorb_blade_mesh.vertex_groups.new(name='5.L')
_vg = ob_absorb_blade_mesh.vertex_groups.new(name='4.L')
_vg = ob_absorb_blade_mesh.vertex_groups.new(name='2.2.L')
_vg = ob_absorb_blade_mesh.vertex_groups.new(name='1.2.L')
_vg = ob_absorb_blade_mesh.vertex_groups.new(name='H.1.R')
for _i, _w in zip([159, 160, 161, 175, 176, 177, 185, 189, 205, 206, 207, 208, 209], [0.9847, 1.0, 1.0, 1.0, 1.0, 1.0, 0.9816, 1.0, 1.0, 1.0, 1.0, 1.0, 1.0]): _vg.add([_i], _w, 'REPLACE')
_vg = ob_absorb_blade_mesh.vertex_groups.new(name='H.2.R')
_vg.add([153, 155, 162, 167, 169, 178, 179, 183, 186, 187, 190, 196, 199, 200, 201, 202, 203, 204], 1.0, 'REPLACE')
_vg = ob_absorb_blade_mesh.vertex_groups.new(name='H.1.L')
_vg = ob_absorb_blade_mesh.vertex_groups.new(name='H.2.L')
_m = ob_absorb_blade_mesh.modifiers.new('Mirror', 'MIRROR')
_m = ob_absorb_blade_mesh.modifiers.new('Armature', 'ARMATURE')
_m.object = ob_absorb_blade
ob_absorb_mesh_bg.parent = ob_absorb_blade
ob_absorb_mesh_bg.matrix_parent_inverse = Matrix(((1.0, -0.0, 0.0, -0.0), (-0.0, 1.0, -0.0, 0.0), (0.0, -0.0, 1.0, -1.1), (-0.0, 0.0, -0.0, 1.0)))
ob_absorb_mesh_bg.location = (0.0, 0.0, 1.1)
ob_absorb_mesh_bg.lineart.crease_threshold = 0.0
_vg = ob_absorb_mesh_bg.vertex_groups.new(name='3')
for _i, _w in zip([0, 3, 4, 5, 6, 7, 10, 12, 15, 16, 17, 18, 19, 20, 21, 22], [0.0, 0.0, 0.0, 0.0, 0.0, 0.0, 0.0, 0.0, 0.0, 0.0, 0.0, 0.0, 0.0, 0.0, 0.0, 0.0]): _vg.add([_i], _w, 'REPLACE')
_vg = ob_absorb_mesh_bg.vertex_groups.new(name='Root')
for _i, _w in zip([1, 2, 8, 9, 11, 13, 14, 23, 24, 25, 26, 27, 28, 29], [1.0, 1.0, 0.0, 0.0, 1.0, 1.0, 1.0, 0.0, 0.0, 0.0, 0.0, 0.0, 0.0, 0.0]): _vg.add([_i], _w, 'REPLACE')
_vg = ob_absorb_mesh_bg.vertex_groups.new(name='Energy Hilt.R')
_vg.add([8, 9, 23, 24, 25, 26, 27, 28, 29], 1.0, 'REPLACE')
_vg = ob_absorb_mesh_bg.vertex_groups.new(name='Energy Core')
for _i, _w in zip([0, 3, 4, 5, 6, 7, 10, 12, 15, 16, 17, 18, 19, 20, 21, 22], [0.9889, 0.985, 1.0, 0.9963, 1.0, 1.0, 0.9889, 0.9921, 0.985, 1.0, 0.9118, 1.0, 0.9963, 1.0, 1.0, 0.9456]): _vg.add([_i], _w, 'REPLACE')
_vg = ob_absorb_mesh_bg.vertex_groups.new(name='Energy Hilt.L')
_m = ob_absorb_mesh_bg.modifiers.new('Mirror', 'MIRROR')
_m.use_clip = True
_m = ob_absorb_mesh_bg.modifiers.new('Armature', 'ARMATURE')
_m.object = ob_absorb_blade
ob_guard_1.location = (0.0, 0.0, 0.9)
ob_guard_1.lineart.crease_threshold = 0.0
_m = ob_guard_1.modifiers.new('Mirror', 'MIRROR')
_m.use_axis = (True, True, False)
_m.use_clip = True
ob_guard_2.location = (0.0, 0.0, 0.9)
ob_guard_2.lineart.crease_threshold = 0.0
_m = ob_guard_2.modifiers.new('Mirror', 'MIRROR')
_m.use_axis = (True, True, False)
_m.use_clip = True
ob_guard_4.location = (0.0, 0.0, 0.9)
ob_guard_4.lineart.crease_threshold = 0.0
_m = ob_guard_4.modifiers.new('Mirror', 'MIRROR')
_m.use_axis = (True, True, False)
_m.use_clip = True
ob_handle_2.location = (0.0, 0.0, 0.9)
ob_handle_2.lineart.crease_threshold = 0.0
_m = ob_handle_2.modifiers.new('Mirror', 'MIRROR')
_m.use_axis = (True, True, False)
_m.use_clip = True
ob_handle_1.location = (0.0, 0.0, 0.9)
ob_handle_1.lineart.crease_threshold = 0.0
_m = ob_handle_1.modifiers.new('Mirror', 'MIRROR')
_m.use_axis = (True, True, False)
_m.use_clip = True
ob_empty.location = (0.006769, -2.28e-07, 1.825)
ob_empty.rotation_euler = (1.571, 3.142, -0.0)
ob_empty.scale = (0.928, 0.928, 0.928)
ob_empty.empty_display_type = 'IMAGE'
ob_empty.empty_display_size = 5.0
ob_empty.use_empty_image_alpha = True
ob_empty.color = (1.0, 1.0, 1.0, 0.4381)
ob_empty.lineart.crease_threshold = 0.0
ob_empty_002.location = (-0.5937, 6.014e-05, 1.984)
ob_empty_002.rotation_euler = (1.571, -0.0, -0.0)
ob_empty_002.scale = (0.8478, 0.8478, 0.8478)
ob_empty_002.empty_display_type = 'IMAGE'
ob_empty_002.empty_display_size = 5.0
ob_empty_002.use_empty_image_alpha = True
ob_empty_002.color = (1.0, 1.0, 1.0, 0.4476)
ob_empty_002.lineart.crease_threshold = 0.0
ob_empty_004.location = (1.221, 6.015e-05, 6.599)
ob_empty_004.rotation_euler = (1.571, -0.0, -0.0)
ob_empty_004.empty_display_type = 'IMAGE'
ob_empty_004.empty_display_size = 5.0
ob_empty_004.lineart.crease_threshold = 0.0
ob_empty_001.location = (-5.643, -2.386e-07, 2.784)
ob_empty_001.rotation_euler = (1.571, -0.0, -0.0)
ob_empty_001.scale = (0.8731, 0.8731, 0.8731)
ob_empty_001.empty_display_type = 'IMAGE'
ob_empty_001.empty_display_size = 5.0
ob_empty_001.use_empty_image_alpha = True
ob_empty_001.lineart.crease_threshold = 0.0
ob_empty_003.location = (-0.948, 6.078e-05, 1.913)
ob_empty_003.rotation_euler = (1.571, 3.142, -0.0)
ob_empty_003.scale = (0.8435, 0.8435, 0.8435)
ob_empty_003.empty_display_type = 'IMAGE'
ob_empty_003.empty_display_size = 5.0
ob_empty_003.use_empty_image_alpha = True
ob_empty_003.lineart.crease_threshold = 0.0
ob_empty_005.location = (0.724, -5.408e-07, 1.866)
ob_empty_005.rotation_euler = (1.571, -0.0, -0.0)
ob_empty_005.scale = (0.8797, 0.8797, 0.8797)
ob_empty_005.empty_display_type = 'IMAGE'
ob_empty_005.empty_display_size = 5.0
ob_empty_005.lineart.crease_threshold = 0.0

# ---- collection membership
scene.collection.objects.link(ob_center)
scene.collection.objects.link(ob_single_sword_reference)
col_blades.objects.link(ob_c__absorb_blade_mesh)
col_blades.objects.link(ob_c__absorb_blade_mesh_001)
col_whip.objects.link(ob_whip_sword)
col_whip.objects.link(ob_whip_sword_mesh)
col_whip.objects.link(ob_plane)
col_whip.objects.link(ob_plane_001)
col_whip.objects.link(ob_plane_002)
col_reinforced.objects.link(ob_reinforced_blade_2)
col_reinforced.objects.link(ob_reinforced_blade_1)
col_reinforced.objects.link(ob_reinforced_blade_glow_1)
col_absorb.objects.link(ob_absorb_blade)
col_absorb.objects.link(ob_absorb_blade_mesh)
col_absorb.objects.link(ob_absorb_mesh_bg)
col_guards.objects.link(ob_guard_1)
col_guards.objects.link(ob_guard_2)
col_guards.objects.link(ob_guard_4)
col_handles.objects.link(ob_handle_2)
col_handles.objects.link(ob_handle_1)
col_references.objects.link(ob_empty)
col_references.objects.link(ob_empty_002)
col_references.objects.link(ob_empty_004)
col_references.objects.link(ob_empty_001)
col_references.objects.link(ob_empty_003)
col_references.objects.link(ob_empty_005)

# ---- scene / render settings (as saved in the file)
scene.frame_start = 1; scene.frame_end = 250; scene.frame_set(40)
scene.render.engine = 'CYCLES'
scene.render.fps = 60
scene.render.dither_intensity = 0.0
scene.cycles.use_denoising = False
scene.cycles.samples = 256
scene.cycles.sampling_pattern = 'TABULATED_SOBOL'
scene.cycles.use_adaptive_sampling = False
scene.cycles.use_light_tree = False
scene.cycles.max_bounces = 5
scene.cycles.diffuse_bounces = 6
scene.cycles.glossy_bounces = 6
scene.cycles.transmission_bounces = 6
scene.cycles.volume_bounces = 6
scene.view_settings.view_transform = 'Standard'
bpy.context.view_layer.update()

# ---- added for rendering (the .blend has no active camera and no usable light): camera, sun
cam_auto = bpy.data.cameras.new('AutoCamera')
cam_auto.lens = 50.0
cam_auto.sensor_width = 36.0
cam_auto.clip_end = 1000.0
ob_auto_camera = bpy.data.objects.new('AutoCamera', cam_auto)
scene.collection.objects.link(ob_auto_camera)
ob_auto_camera.location = (3.83362, -4.60035, 5.0969)
ob_auto_camera.rotation_euler = (1.09748, -7.21219e-08, 0.694738)
scene.camera = ob_auto_camera
light_auto_sun = bpy.data.lights.new('AutoSun', 'SUN')
light_auto_sun.energy = 3.0
light_auto_sun.angle = 0.0523599
ob_auto_sun = bpy.data.objects.new('AutoSun', light_auto_sun)
scene.collection.objects.link(ob_auto_sun)
ob_auto_sun.rotation_euler = (0.872665, 0.174533, 0.523599)
bpy.context.view_layer.update()
